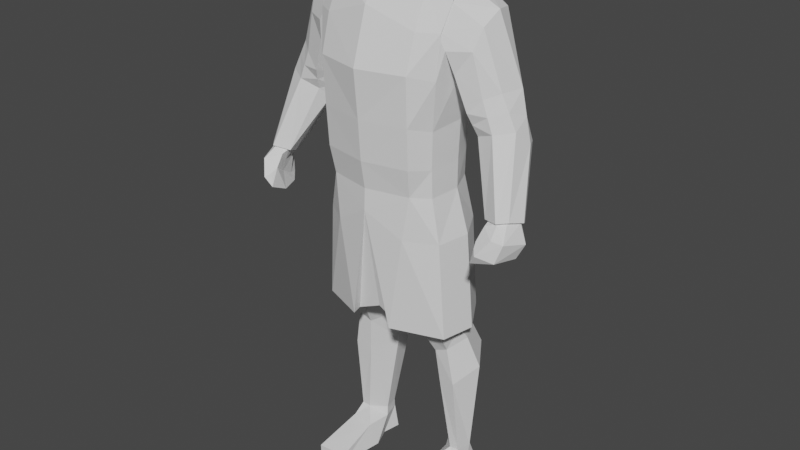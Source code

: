 # Source: 13th_knight_armor_v1.0.blend  (saved by Blender 2.80.75; exported with 4.5.12 LTS)
import bpy
from mathutils import Matrix  # noqa: F401  (used for matrix-valued properties, if any)

bpy.ops.wm.read_factory_settings(use_empty=True)
scene = bpy.context.scene
scene.name = 'Scene'

# ---- collections
col_collection = bpy.data.collections.new('Collection'); scene.collection.children.link(col_collection)

# ---- world
world_world = bpy.data.worlds.new('World'); scene.world = world_world
world_world.use_nodes = True; world_world.node_tree.nodes.clear()
_N = world_world.node_tree.nodes; _L = world_world.node_tree.links
n0 = _N.new('ShaderNodeOutputWorld'); n0.name = 'World Output'; n0.location = (300, 300)
n1 = _N.new('ShaderNodeBackground'); n1.name = 'Background'; n1.location = (10, 300)
n1.inputs[0].default_value = (0.05088, 0.05088, 0.05088, 1.0)
_L.new(n1.outputs[0], n0.inputs[0])
n0.is_active_output = True
world_world.color = (0.05088, 0.05088, 0.05088)
world_world.use_sun_shadow = False
world_world.sun_shadow_jitter_overblur = 0.0

# ---- meshes
me_cube = bpy.data.meshes.new('Cube')
me_cube.from_pydata([(0.4433, -0.2245, 3.246), (0.4289, 0.2635, 3.175), (0.3942, 0.257, 3.009), (0.4326, -0.2511, 2.97), (0.3191, -0.3025, 3.248), (0.4774, 0.1996, 3.444), (0.4767, 0.009468, 3.488), (0.2342, 0.2971, 3.305), (0.4606, -0.1356, 3.428), (0.3175, 0.0, 3.551), (0.3162, -0.1973, 3.47), (0.2684, 0.2318, 3.516), (0.1578, 0.3007, 3.006), (0.3154, -0.3724, 3.009), (0.3581, 0.175, 2.691), (0.3907, -0.2189, 2.652), (0.136, 0.2159, 2.691), (0.3124, -0.3582, 2.691), (0.4549, 0.008648, 2.852), (0.4202, 0.007779, 2.674), (0.4239, 0.1868, 2.931), (0.4583, -0.121, 2.911), (0.3515, 0.1631, 2.425), (0.3824, -0.2102, 2.406), (0.141, 0.2019, 2.425), (0.3081, -0.3423, 2.425), (0.4104, 0.004666, 2.417), (0.3357, 0.1783, 2.238), (0.3804, -0.2004, 2.219), (0.141, 0.23, 2.238), (0.2918, -0.3092, 2.238), (0.4096, 0.004666, 2.229), (0.3873, 0.2747, 1.286), (0.4765, -0.1851, 1.263), (0.1235, 0.3358, 1.286), (0.146, -0.3301, 1.286), (0.535, 0.03057, 1.276), (0.4343, -0.1977, 1.922), (0.4885, 0.01762, 1.934), (0.2508, -0.3277, 1.943), (0.1322, 0.2829, 1.943), (0.3759, 0.2265, 1.943), (0.4055, 0.246, 3.275), (0.4023, -0.2279, 3.264), (0.4524, 0.00965, 3.473), (0.4098, 0.2002, 3.446), (0.4526, -0.1438, 3.406), (0.4424, 0.1753, 3.153), (0.4659, -0.005434, 3.135), (0.4715, -0.2228, 3.151), (0.5916, 0.191, 3.339), (0.53, 0.2499, 3.142), (0.631, -0.08967, 3.287), (0.6445, 0.03842, 3.365), (0.6054, -0.1512, 3.156), (0.4615, 0.2468, 3.028), (0.4838, 0.009402, 2.994), (0.5073, -0.1825, 3.01), (0.6916, 0.1963, 2.883), (0.5505, 0.1976, 2.834), (0.7524, -0.06485, 2.928), (0.7886, 0.08651, 2.927), (0.6697, -0.1317, 2.888), (0.5342, 0.0975, 2.754), (0.5364, -0.028, 2.752), (0.5811, -0.1563, 2.794), (0.8386, 0.1377, 2.607), (0.6945, 0.1021, 2.565), (0.857, -0.06512, 2.722), (0.89, 0.03834, 2.63), (0.7431, -0.1326, 2.697), (0.6267, 0.03336, 2.534), (0.586, -0.02848, 2.579), (0.6207, -0.09573, 2.648), (0.9335, -0.07896, 2.196), (0.866, -0.08117, 2.188), (0.9201, -0.2033, 2.237), (0.9525, -0.1145, 2.215), (0.8807, -0.2487, 2.235), (0.8341, -0.1026, 2.199), (0.8172, -0.1564, 2.199), (0.8004, -0.2112, 2.221), (0.9457, -0.06045, 2.192), (0.8586, -0.06355, 2.182), (0.9372, -0.212, 2.242), (0.9735, -0.1123, 2.217), (0.8847, -0.2705, 2.242), (0.778, -0.2218, 2.221), (0.7985, -0.152, 2.194), (0.8177, -0.09282, 2.193), (0.959, -0.08328, 2.078), (0.8966, -0.07541, 2.109), (0.9577, -0.2914, 2.137), (0.9994, -0.1226, 2.093), (0.9031, -0.3375, 2.168), (0.8068, -0.2652, 2.202), (0.8261, -0.2179, 2.143), (0.8568, -0.1205, 2.142), (0.9271, -0.1089, 2.003), (0.8716, -0.09687, 2.011), (0.9258, -0.327, 2.023), (0.9556, -0.1512, 1.997), (0.8399, -0.4043, 2.076), (0.7957, -0.3283, 2.129), (0.8241, -0.2471, 2.072), (0.8504, -0.1515, 2.016), (0.8086, -0.3643, 2.101), (0.8, -0.2567, 1.951), (0.7953, -0.3814, 2.009), (0.838, -0.1374, 1.961), (0.6225, 0.1499, 2.7), (0.8393, 0.06243, 2.778), (0.7651, 0.167, 2.745), (0.5805, 0.06543, 2.644), (0.6009, -0.126, 2.721), (0.5612, -0.02824, 2.665), (0.8047, -0.06499, 2.825), (0.7064, -0.1322, 2.792), (0.1684, 0.2522, 1.358), (0.3397, 0.2071, 1.358), (0.1578, -0.2601, 1.292), (0.4229, 0.02666, 1.359), (0.194, 0.05496, 3.602), (0.1515, -0.1089, 3.577), (0.1179, 0.1645, 3.625), (0.1435, 0.05271, 3.705), (0.106, -0.09038, 3.69), (0.106, 0.1413, 3.72), (0.3329, 0.1917, 1.347), (0.3579, -0.1165, 1.316), (0.1711, 0.1873, 1.332), (0.2275, -0.1501, 1.304), (0.4213, 0.02363, 1.343), (0.1217, 0.01441, 1.314), (0.3173, 0.2205, 1.272), (0.3852, -0.08197, 1.169), (0.1837, 0.2054, 1.254), (0.252, -0.09698, 1.163), (0.4241, 0.04971, 1.229), (0.1485, 0.04147, 1.199), (0.3351, 0.263, 1.183), (0.3756, -0.01876, 1.062), (0.1955, 0.2498, 1.154), (0.2816, -0.01579, 1.019), (0.4437, 0.1136, 1.119), (0.1705, 0.1064, 1.073), (0.3766, 0.3685, 0.9437), (0.4205, -0.004178, 0.7945), (0.2127, 0.3533, 0.9126), (0.3038, 0.007077, 0.7761), (0.5041, 0.176, 0.8856), (0.1833, 0.1677, 0.8356), (0.3844, 0.2619, 0.2197), (0.4306, 0.05851, 0.2298), (0.2951, 0.2497, 0.2121), (0.3674, 0.05586, 0.2246), (0.4523, 0.1641, 0.2176), (0.2781, 0.152, 0.2056), (0.29, -0.3211, -0.0275), (0.5108, -0.3174, -0.0275), (0.4223, 0.3066, -0.0275), (0.5206, 0.009824, -0.0275), (0.2756, 0.2692, -0.0275), (0.2482, 0.006155, -0.0275), (0.4642, 0.15, -0.0275), (0.2997, 0.1389, -0.0275), (0.2694, 0.1389, 0.141), (0.4436, 0.1514, 0.1038), (0.2879, -0.03202, 0.1432), (0.3016, 0.2615, 0.1459), (0.4631, 0.008574, 0.1379), (0.3703, 0.2744, 0.1424), (0.29, -0.3211, 0.03762), (0.5119, -0.3174, 0.01976), (-0.4433, -0.2245, 3.246), (-0.4289, 0.2635, 3.175), (-0.3942, 0.257, 3.009), (-0.4326, -0.2511, 2.97), (-0.3191, -0.3025, 3.248), (-0.4774, 0.1996, 3.444), (-0.4767, 0.009468, 3.488), (-0.2342, 0.2971, 3.305), (-0.4606, -0.1356, 3.428), (-0.3175, 0.0, 3.551), (-0.3162, -0.1973, 3.47), (-0.2684, 0.2318, 3.516), (-0.1578, 0.3007, 3.006), (-0.3154, -0.3724, 3.009), (-0.3581, 0.175, 2.691), (-0.3907, -0.2189, 2.652), (-0.136, 0.2159, 2.691), (-0.3124, -0.3582, 2.691), (-0.4549, 0.008648, 2.852), (-0.4202, 0.007779, 2.674), (-0.4239, 0.1868, 2.931), (-0.4583, -0.121, 2.911), (-0.3515, 0.1631, 2.425), (-0.3824, -0.2102, 2.406), (-0.141, 0.2019, 2.425), (-0.3081, -0.3423, 2.425), (-0.4104, 0.004666, 2.417), (-0.3357, 0.1783, 2.238), (-0.3804, -0.2004, 2.219), (-0.141, 0.23, 2.238), (-0.2918, -0.3092, 2.238), (-0.4096, 0.004666, 2.229), (-0.3873, 0.2747, 1.286), (-0.4765, -0.1851, 1.263), (-0.1235, 0.3358, 1.286), (-0.146, -0.3301, 1.286), (-0.535, 0.03057, 1.276), (-0.4343, -0.1977, 1.922), (-0.4885, 0.01762, 1.934), (-0.2508, -0.3277, 1.943), (-0.1322, 0.2829, 1.943), (-0.3759, 0.2265, 1.943), (-0.4055, 0.246, 3.275), (-0.4023, -0.2279, 3.264), (-0.4524, 0.00965, 3.473), (-0.4098, 0.2002, 3.446), (-0.4526, -0.1438, 3.406), (-0.4424, 0.1753, 3.153), (-0.4659, -0.005434, 3.135), (-0.4715, -0.2228, 3.151), (-0.5916, 0.191, 3.339), (-0.53, 0.2499, 3.142), (-0.631, -0.08967, 3.287), (-0.6445, 0.03842, 3.365), (-0.6054, -0.1512, 3.156), (-0.4615, 0.2468, 3.028), (-0.4838, 0.009402, 2.994), (-0.5073, -0.1825, 3.01), (-0.6916, 0.1963, 2.883), (-0.5505, 0.1976, 2.834), (-0.7524, -0.06485, 2.928), (-0.7886, 0.08651, 2.927), (-0.6697, -0.1317, 2.888), (-0.5342, 0.0975, 2.754), (-0.5364, -0.028, 2.752), (-0.5811, -0.1563, 2.794), (-0.8386, 0.1377, 2.607), (-0.6945, 0.1021, 2.565), (-0.857, -0.06512, 2.722), (-0.89, 0.03834, 2.63), (-0.7431, -0.1326, 2.697), (-0.6267, 0.03336, 2.534), (-0.586, -0.02848, 2.579), (-0.6207, -0.09573, 2.648), (-0.9335, -0.07896, 2.196), (-0.866, -0.08117, 2.188), (-0.9201, -0.2033, 2.237), (-0.9525, -0.1145, 2.215), (-0.8807, -0.2487, 2.235), (-0.8341, -0.1026, 2.199), (-0.8172, -0.1564, 2.199), (-0.8004, -0.2112, 2.221), (-0.9457, -0.06045, 2.192), (-0.8586, -0.06355, 2.182), (-0.9372, -0.212, 2.242), (-0.9735, -0.1123, 2.217), (-0.8847, -0.2705, 2.242), (-0.778, -0.2218, 2.221), (-0.7985, -0.152, 2.194), (-0.8177, -0.09282, 2.193), (-0.959, -0.08328, 2.078), (-0.8966, -0.07541, 2.109), (-0.9577, -0.2914, 2.137), (-0.9994, -0.1226, 2.093), (-0.9031, -0.3375, 2.168), (-0.8068, -0.2652, 2.202), (-0.8261, -0.2179, 2.143), (-0.8568, -0.1205, 2.142), (-0.9271, -0.1089, 2.003), (-0.8716, -0.09687, 2.011), (-0.9258, -0.327, 2.023), (-0.9556, -0.1512, 1.997), (-0.8399, -0.4043, 2.076), (-0.7957, -0.3283, 2.129), (-0.8241, -0.2471, 2.072), (-0.8504, -0.1515, 2.016), (-0.8086, -0.3643, 2.101), (-0.8, -0.2567, 1.951), (-0.7953, -0.3814, 2.009), (-0.838, -0.1374, 1.961), (-0.6225, 0.1499, 2.7), (-0.8393, 0.06243, 2.778), (-0.7651, 0.167, 2.745), (-0.5805, 0.06543, 2.644), (-0.6009, -0.126, 2.721), (-0.5612, -0.02824, 2.665), (-0.8047, -0.06499, 2.825), (-0.7064, -0.1322, 2.792), (-0.1684, 0.2522, 1.358), (-0.3397, 0.2071, 1.358), (-0.1578, -0.2601, 1.292), (-0.4229, 0.02666, 1.359), (-0.194, 0.05496, 3.602), (-0.1515, -0.1089, 3.577), (-0.1179, 0.1645, 3.625), (-0.1435, 0.05271, 3.705), (-0.106, -0.09038, 3.69), (-0.106, 0.1413, 3.72), (0.0, 0.3094, 3.352), (0.0, -0.3455, 3.359), (0.0, -0.4538, 3.009), (0.0, 0.3231, 3.006), (0.0, 0.2345, 3.6), (0.0, -0.2319, 3.498), (0.0, -0.4239, 2.691), (0.0, 0.2383, 2.691), (0.0, -0.4046, 2.425), (0.0, 0.2232, 2.425), (0.0, -0.3729, 2.238), (0.0, 0.236, 2.238), (0.0, -0.3791, 2.094), (0.0, 0.3592, 1.286), (0.0, 0.3045, 1.943), (0.0, 0.2696, 1.358), (0.0, -0.2483, 1.359), (0.0, 0.2156, 3.644), (0.0, -0.1527, 3.575), (0.0, -0.1042, 3.689), (0.0, -0.0003592, 3.745), (0.0, 0.1629, 3.72), (-0.3329, 0.1917, 1.347), (-0.3579, -0.1165, 1.316), (-0.1711, 0.1873, 1.332), (-0.2275, -0.1501, 1.304), (-0.4213, 0.02363, 1.343), (-0.1217, 0.01441, 1.314), (-0.3173, 0.2205, 1.272), (-0.3852, -0.08197, 1.169), (-0.1837, 0.2054, 1.254), (-0.252, -0.09698, 1.163), (-0.4241, 0.04971, 1.229), (-0.1485, 0.04147, 1.199), (-0.3351, 0.263, 1.183), (-0.3756, -0.01876, 1.062), (-0.1955, 0.2498, 1.154), (-0.2816, -0.01579, 1.019), (-0.4437, 0.1136, 1.119), (-0.1705, 0.1064, 1.073), (-0.3766, 0.3685, 0.9437), (-0.4205, -0.004178, 0.7945), (-0.2127, 0.3533, 0.9126), (-0.3038, 0.007077, 0.7761), (-0.5041, 0.176, 0.8856), (-0.1833, 0.1677, 0.8356), (-0.3844, 0.2619, 0.2197), (-0.4306, 0.05851, 0.2298), (-0.2951, 0.2497, 0.2121), (-0.3674, 0.05586, 0.2246), (-0.4523, 0.1641, 0.2176), (-0.2781, 0.152, 0.2056), (-0.29, -0.3211, -0.0275), (-0.5108, -0.3174, -0.0275), (-0.4223, 0.3066, -0.0275), (-0.5206, 0.009824, -0.0275), (-0.2756, 0.2692, -0.0275), (-0.2482, 0.006155, -0.0275), (-0.4642, 0.15, -0.0275), (-0.2997, 0.1389, -0.0275), (-0.2694, 0.1389, 0.141), (-0.4436, 0.1514, 0.1038), (-0.2879, -0.03202, 0.1432), (-0.3016, 0.2615, 0.1459), (-0.4631, 0.008574, 0.1379), (-0.3703, 0.2744, 0.1424), (-0.29, -0.3211, 0.03762), (-0.5119, -0.3174, 0.01976)], [], [(13, 4, 0), (1, 12, 2), (9, 5, 6), (5, 7, 1), (303, 10, 4), (0, 10, 8), (12, 302, 305), (11, 302, 7), (124, 125, 127), (8, 9, 6), (304, 4, 13), (3, 17, 13), (12, 14, 2), (13, 308, 304), (12, 309, 16), (20, 2, 14), (21, 19, 15), (3, 21, 15), (18, 14, 19), (3, 13, 0), (19, 22, 26), (15, 25, 17), (15, 26, 23), (16, 311, 24), (17, 310, 308), (14, 24, 22), (24, 27, 22), (23, 31, 28), (23, 30, 25), (311, 29, 24), (22, 31, 26), (310, 30, 312), (37, 36, 33), (316, 34, 40), (38, 32, 36), (314, 39, 35), (40, 32, 41), (27, 40, 41), (31, 41, 38), (313, 40, 29), (31, 37, 28), (30, 314, 312), (46, 53, 52), (48, 57, 56), (43, 52, 54), (42, 47, 55), (21, 48, 18), (20, 48, 47), (2, 47, 42), (3, 43, 49), (54, 60, 62), (57, 65, 64), (55, 63, 59), (51, 55, 58), (49, 43, 54), (47, 56, 55), (45, 50, 53), (51, 50, 42), (115, 73, 72), (113, 67, 110), (112, 67, 66), (111, 66, 69), (52, 61, 60), (57, 54, 62), (56, 64, 63), (50, 58, 61), (51, 42, 55), (44, 45, 53), (57, 49, 54), (65, 57, 62), (21, 3, 49), (72, 87, 88), (67, 89, 83), (66, 83, 82), (69, 82, 85), (116, 70, 117), (111, 68, 116), (114, 70, 73), (113, 72, 71), (50, 51, 58), (53, 50, 61), (55, 59, 58), (50, 45, 42), (80, 97, 79), (68, 86, 70), (69, 84, 68), (70, 87, 73), (71, 88, 89), (56, 57, 64), (55, 56, 63), (74, 83, 75), (77, 84, 85), (74, 85, 82), (78, 84, 76), (81, 88, 87), (79, 88, 80), (75, 89, 79), (81, 86, 78), (99, 109, 98), (78, 92, 94), (77, 93, 92), (75, 97, 91), (81, 96, 80), (74, 93, 77), (74, 91, 90), (78, 94, 95), (102, 108, 106), (94, 106, 103), (97, 96, 104), (92, 102, 94), (93, 101, 100), (91, 105, 99), (96, 103, 104), (90, 101, 93), (103, 106, 108), (104, 107, 109), (107, 101, 109), (99, 105, 109), (109, 101, 98), (103, 108, 107), (90, 91, 99), (98, 90, 99), (100, 108, 102), (104, 103, 107), (105, 104, 109), (105, 97, 104), (81, 78, 95), (76, 77, 92), (92, 93, 100), (64, 113, 63), (65, 117, 114), (61, 116, 60), (60, 117, 62), (61, 112, 111), (58, 110, 112), (63, 110, 59), (64, 114, 115), (314, 35, 120), (33, 120, 35), (34, 317, 118), (32, 121, 36), (32, 118, 119), (318, 314, 120), (307, 320, 123), (127, 323, 319), (322, 127, 125), (126, 322, 125), (320, 126, 123), (122, 126, 125), (9, 122, 124), (11, 9, 124), (10, 123, 122), (9, 10, 122), (10, 307, 123), (1, 7, 12), (124, 127, 319), (9, 11, 5), (5, 11, 7), (303, 307, 10), (0, 4, 10), (12, 7, 302), (11, 306, 302), (124, 122, 125), (8, 10, 9), (304, 303, 4), (3, 15, 17), (12, 16, 14), (13, 17, 308), (12, 305, 309), (21, 18, 19), (18, 20, 14), (19, 14, 22), (15, 23, 25), (15, 19, 26), (16, 309, 311), (17, 25, 310), (14, 16, 24), (24, 29, 27), (23, 26, 31), (23, 28, 30), (311, 313, 29), (22, 27, 31), (310, 25, 30), (37, 38, 36), (37, 39, 30), (316, 315, 34), (38, 41, 32), (40, 34, 32), (27, 29, 40), (31, 27, 41), (313, 316, 40), (11, 124, 319), (31, 38, 37), (30, 39, 314), (46, 44, 53), (48, 49, 57), (43, 46, 52), (21, 49, 48), (20, 18, 48), (2, 20, 47), (54, 52, 60), (47, 48, 56), (115, 114, 73), (113, 71, 67), (112, 110, 67), (111, 112, 66), (52, 53, 61), (72, 73, 87), (67, 71, 89), (66, 67, 83), (69, 66, 82), (116, 68, 70), (111, 69, 68), (114, 117, 70), (113, 115, 72), (80, 96, 97), (68, 84, 86), (69, 85, 84), (70, 86, 87), (71, 72, 88), (74, 82, 83), (77, 76, 84), (74, 77, 85), (78, 86, 84), (81, 80, 88), (79, 89, 88), (75, 83, 89), (81, 87, 86), (78, 76, 92), (75, 79, 97), (81, 95, 96), (74, 90, 93), (74, 75, 91), (103, 95, 94), (94, 102, 106), (92, 100, 102), (91, 97, 105), (96, 95, 103), (90, 98, 101), (107, 100, 101), (100, 107, 108), (64, 115, 113), (65, 62, 117), (61, 111, 116), (60, 116, 117), (61, 58, 112), (58, 59, 110), (63, 113, 110), (64, 65, 114), (33, 36, 121), (118, 317, 318), (34, 315, 317), (32, 119, 121), (32, 34, 118), (322, 323, 127), (126, 321, 322), (320, 321, 126), (122, 123, 126), (306, 11, 319), (37, 33, 39), (28, 37, 30), (129, 138, 132), (133, 137, 131), (138, 141, 144), (139, 143, 137), (129, 137, 135), (130, 134, 136), (130, 139, 133), (128, 138, 134), (141, 150, 144), (143, 151, 149), (137, 141, 135), (134, 142, 136), (136, 145, 139), (134, 144, 140), (147, 156, 150), (149, 157, 155), (143, 147, 141), (142, 146, 148), (145, 148, 151), (144, 146, 140), (149, 153, 147), (148, 152, 154), (151, 154, 157), (150, 152, 146), (167, 161, 164), (161, 173, 159), (168, 158, 172), (168, 173, 170), (166, 163, 168), (173, 158, 159), (161, 158, 163), (169, 165, 166), (155, 170, 153), (157, 169, 166), (155, 166, 168), (167, 160, 171), (154, 171, 169), (156, 171, 152), (153, 167, 156), (171, 162, 169), (160, 165, 162), (165, 161, 163), (129, 135, 138), (133, 139, 137), (138, 135, 141), (139, 145, 143), (129, 131, 137), (130, 128, 134), (130, 136, 139), (128, 132, 138), (141, 147, 150), (143, 145, 151), (137, 143, 141), (134, 140, 142), (136, 142, 145), (134, 138, 144), (147, 153, 156), (149, 151, 157), (143, 149, 147), (142, 140, 146), (145, 142, 148), (144, 150, 146), (149, 155, 153), (148, 146, 152), (151, 148, 154), (150, 156, 152), (167, 170, 161), (161, 170, 173), (168, 163, 158), (168, 172, 173), (166, 165, 163), (173, 172, 158), (161, 159, 158), (169, 162, 165), (155, 168, 170), (157, 154, 169), (155, 157, 166), (167, 164, 160), (154, 152, 171), (156, 167, 171), (153, 170, 167), (171, 160, 162), (160, 164, 165), (165, 164, 161), (118, 130, 133, 318), (318, 133, 131, 120), (120, 131, 129, 33), (33, 129, 132, 121), (121, 132, 128, 119), (119, 128, 130, 118), (33, 35, 39), (187, 174, 178), (175, 176, 186), (183, 180, 179), (179, 175, 181), (303, 178, 184), (174, 182, 184), (186, 305, 302), (185, 181, 302), (298, 301, 299), (182, 180, 183), (304, 187, 178), (177, 187, 191), (186, 176, 188), (187, 304, 308), (186, 190, 309), (194, 188, 176), (195, 189, 193), (177, 189, 195), (192, 193, 188), (177, 174, 187), (193, 200, 196), (189, 191, 199), (189, 197, 200), (190, 198, 311), (191, 308, 310), (188, 196, 198), (198, 196, 201), (197, 202, 205), (197, 199, 204), (311, 198, 203), (196, 200, 205), (310, 312, 204), (211, 207, 210), (316, 214, 208), (212, 210, 206), (314, 209, 213), (214, 215, 206), (201, 215, 214), (205, 212, 215), (313, 203, 214), (205, 202, 211), (204, 312, 314), (220, 226, 227), (222, 230, 231), (217, 228, 226), (216, 229, 221), (195, 192, 222), (194, 221, 222), (176, 216, 221), (177, 223, 217), (228, 236, 234), (231, 238, 239), (229, 233, 237), (225, 232, 229), (223, 228, 217), (221, 229, 230), (219, 227, 224), (225, 216, 224), (289, 246, 247), (287, 284, 241), (286, 240, 241), (285, 243, 240), (226, 234, 235), (231, 236, 228), (230, 237, 238), (224, 235, 232), (225, 229, 216), (218, 227, 219), (231, 228, 223), (239, 236, 231), (195, 223, 177), (246, 262, 261), (241, 257, 263), (240, 256, 257), (243, 259, 256), (290, 291, 244), (285, 290, 242), (288, 247, 244), (287, 245, 246), (224, 232, 225), (227, 235, 224), (229, 232, 233), (224, 216, 219), (254, 253, 271), (242, 244, 260), (243, 242, 258), (244, 247, 261), (245, 263, 262), (230, 238, 231), (229, 237, 230), (248, 249, 257), (251, 259, 258), (248, 256, 259), (252, 250, 258), (255, 261, 262), (253, 254, 262), (249, 253, 263), (255, 252, 260), (273, 272, 283), (252, 268, 266), (251, 266, 267), (249, 265, 271), (255, 254, 270), (248, 251, 267), (248, 264, 265), (252, 269, 268), (276, 280, 282), (268, 277, 280), (271, 278, 270), (266, 268, 276), (267, 274, 275), (265, 273, 279), (270, 278, 277), (264, 267, 275), (277, 282, 280), (278, 283, 281), (281, 283, 275), (273, 283, 279), (283, 272, 275), (277, 281, 282), (264, 273, 265), (272, 273, 264), (274, 276, 282), (278, 281, 277), (279, 283, 278), (279, 278, 271), (255, 269, 252), (250, 266, 251), (266, 274, 267), (238, 237, 287), (239, 288, 291), (235, 234, 290), (234, 236, 291), (235, 285, 286), (232, 286, 284), (237, 233, 284), (238, 289, 288), (314, 294, 209), (207, 209, 294), (208, 292, 317), (206, 210, 295), (206, 293, 292), (318, 294, 314), (307, 297, 320), (301, 319, 323), (322, 299, 301), (300, 299, 322), (320, 297, 300), (296, 299, 300), (183, 298, 296), (185, 298, 183), (184, 296, 297), (183, 296, 184), (184, 297, 307), (175, 186, 181), (298, 319, 301), (183, 179, 185), (179, 181, 185), (303, 184, 307), (174, 184, 178), (186, 302, 181), (185, 302, 306), (298, 299, 296), (182, 183, 184), (304, 178, 303), (177, 191, 189), (186, 188, 190), (187, 308, 191), (186, 309, 305), (195, 193, 192), (192, 188, 194), (193, 196, 188), (189, 199, 197), (189, 200, 193), (190, 311, 309), (191, 310, 199), (188, 198, 190), (198, 201, 203), (197, 205, 200), (197, 204, 202), (311, 203, 313), (196, 205, 201), (310, 204, 199), (211, 210, 212), (211, 204, 213), (316, 208, 315), (212, 206, 215), (214, 206, 208), (201, 214, 203), (205, 215, 201), (313, 214, 316), (185, 319, 298), (205, 211, 212), (204, 314, 213), (220, 227, 218), (222, 231, 223), (217, 226, 220), (195, 222, 223), (194, 222, 192), (176, 221, 194), (228, 234, 226), (221, 230, 222), (289, 247, 288), (287, 241, 245), (286, 241, 284), (285, 240, 286), (226, 235, 227), (246, 261, 247), (241, 263, 245), (240, 257, 241), (243, 256, 240), (290, 244, 242), (285, 242, 243), (288, 244, 291), (287, 246, 289), (254, 271, 270), (242, 260, 258), (243, 258, 259), (244, 261, 260), (245, 262, 246), (248, 257, 256), (251, 258, 250), (248, 259, 251), (252, 258, 260), (255, 262, 254), (253, 262, 263), (249, 263, 257), (255, 260, 261), (252, 266, 250), (249, 271, 253), (255, 270, 269), (248, 267, 264), (248, 265, 249), (277, 268, 269), (268, 280, 276), (266, 276, 274), (265, 279, 271), (270, 277, 269), (264, 275, 272), (281, 275, 274), (274, 282, 281), (238, 287, 289), (239, 291, 236), (235, 290, 285), (234, 291, 290), (235, 286, 232), (232, 284, 233), (237, 284, 287), (238, 288, 239), (207, 295, 210), (292, 318, 317), (208, 317, 315), (206, 295, 293), (206, 292, 208), (322, 301, 323), (300, 322, 321), (320, 300, 321), (296, 300, 297), (306, 319, 185), (211, 213, 207), (202, 204, 211), (325, 328, 334), (329, 327, 333), (334, 340, 337), (335, 333, 339), (325, 331, 333), (326, 332, 330), (326, 329, 335), (324, 330, 334), (337, 340, 346), (339, 345, 347), (333, 331, 337), (330, 332, 338), (332, 335, 341), (330, 336, 340), (343, 346, 352), (345, 351, 353), (339, 337, 343), (338, 344, 342), (341, 347, 344), (340, 336, 342), (345, 343, 349), (344, 350, 348), (347, 353, 350), (346, 342, 348), (363, 360, 357), (357, 355, 369), (364, 368, 354), (364, 366, 369), (362, 364, 359), (369, 355, 354), (357, 359, 354), (365, 362, 361), (351, 349, 366), (353, 362, 365), (351, 364, 362), (363, 367, 356), (350, 365, 367), (352, 348, 367), (349, 352, 363), (367, 365, 358), (356, 358, 361), (361, 359, 357), (325, 334, 331), (329, 333, 335), (334, 337, 331), (335, 339, 341), (325, 333, 327), (326, 330, 324), (326, 335, 332), (324, 334, 328), (337, 346, 343), (339, 347, 341), (333, 337, 339), (330, 338, 336), (332, 341, 338), (330, 340, 334), (343, 352, 349), (345, 353, 347), (339, 343, 345), (338, 342, 336), (341, 344, 338), (340, 342, 346), (345, 349, 351), (344, 348, 342), (347, 350, 344), (346, 348, 352), (363, 357, 366), (357, 369, 366), (364, 354, 359), (364, 369, 368), (362, 359, 361), (369, 354, 368), (357, 354, 355), (365, 361, 358), (351, 366, 364), (353, 365, 350), (351, 362, 353), (363, 356, 360), (350, 367, 348), (352, 367, 363), (349, 363, 366), (367, 358, 356), (356, 361, 360), (361, 357, 360), (292, 318, 329, 326), (318, 294, 327, 329), (294, 207, 325, 327), (207, 295, 328, 325), (295, 293, 324, 328), (293, 292, 326, 324), (207, 213, 209)])
_uv = me_cube.uv_layers.new(name='UVMap')
_uv.uv.foreach_set('vector', [0.8125, 0.6875, 0.875, 0.6875, 0.875, 0.75, 0.625, 0.25, 0.5625, 0.3125, 0.5625, 0.25, 0.4375, 0.125, 0.375, 0.1875, 0.375, 0.125, 0.375, 0.1875, 0.4375, 0.25, 0.375, 0.25, 0.5, 0.0, 0.4375, 0.0625, 0.4375, 0.0, 0.375, 0.0, 0.4375, 0.0625, 0.375, 0.0625, 0.5625, 0.3125, 0.625, 0.375, 0.5625, 0.375, 0.4375, 0.1875, 0.5, 0.25, 0.4375, 0.25, 0.4844, 0.1406, 0.4688, 0.125, 0.4844, 0.1406, 0.375, 0.0625, 0.4375, 0.125, 0.375, 0.125, 0.8125, 0.625, 0.875, 0.6875, 0.8125, 0.6875, 0.8125, 0.75, 0.8125, 0.6875, 0.8125, 0.6875, 0.5625, 0.3125, 0.5625, 0.25, 0.5625, 0.25, 0.8125, 0.6875, 0.8125, 0.625, 0.8125, 0.625, 0.5625, 0.3125, 0.5625, 0.375, 0.5625, 0.3125, 0.5625, 0.25, 0.5625, 0.25, 0.8125, 0.75, 0.5625, 0.25, 0.8125, 0.75, 0.8125, 0.75, 0.5625, 0.25, 0.5625, 0.25, 0.8125, 0.75, 0.5625, 0.25, 0.8125, 0.75, 0.8125, 0.75, 0.8125, 0.75, 0.8125, 0.6875, 0.875, 0.75, 0.8125, 0.75, 0.8125, 0.75, 0.8125, 0.75, 0.8125, 0.75, 0.8125, 0.6875, 0.8125, 0.6875, 0.8125, 0.75, 0.8125, 0.75, 0.8125, 0.75, 0.5625, 0.3125, 0.5625, 0.375, 0.5625, 0.3125, 0.8125, 0.6875, 0.8125, 0.625, 0.8125, 0.625, 0.5625, 0.25, 0.5625, 0.3125, 0.5625, 0.25, 0.5625, 0.3125, 0.5625, 0.25, 0.5625, 0.25, 0.8125, 0.75, 0.8125, 0.75, 0.8125, 0.75, 0.8125, 0.75, 0.8125, 0.6875, 0.8125, 0.6875, 0.5625, 0.375, 0.5625, 0.3125, 0.5625, 0.3125, 0.8125, 0.75, 0.8125, 0.75, 0.8125, 0.75, 0.8125, 0.625, 0.8125, 0.6875, 0.8125, 0.625, 0.8125, 0.75, 0.8125, 0.75, 0.8125, 0.75, 0.5625, 0.375, 0.5625, 0.3125, 0.5625, 0.3125, 0.8125, 0.75, 0.8125, 0.75, 0.8125, 0.75, 0.8125, 0.625, 0.8125, 0.6875, 0.8125, 0.6875, 0.5625, 0.3125, 0.5625, 0.25, 0.5625, 0.25, 0.5625, 0.25, 0.5625, 0.3125, 0.5625, 0.25, 0.8125, 0.75, 0.8125, 0.75, 0.8125, 0.75, 0.5625, 0.375, 0.5625, 0.3125, 0.5625, 0.3125, 0.8125, 0.75, 0.8125, 0.75, 0.8125, 0.75, 0.8125, 0.6875, 0.8125, 0.625, 0.8125, 0.625, 0.0, 0.0, 0.0, 0.0, 0.0, 0.0, 0.5625, 0.25, 0.5625, 0.25, 0.5625, 0.25, 0.0, 0.0, 0.0, 0.0, 0.0, 0.0, 0.5625, 0.25, 0.5625, 0.25, 0.5625, 0.25, 0.5625, 0.25, 0.5625, 0.25, 0.5625, 0.25, 0.5625, 0.25, 0.5625, 0.25, 0.5625, 0.25, 0.5625, 0.25, 0.5625, 0.25, 0.5625, 0.25, 0.5625, 0.25, 0.5625, 0.25, 0.5625, 0.25, 0.0, 0.0, 0.0, 0.0, 0.0, 0.0, 0.5625, 0.25, 0.5625, 0.25, 0.5625, 0.25, 0.5625, 0.25, 0.5625, 0.25, 0.5625, 0.25, 0.5625, 0.25, 0.5625, 0.25, 0.0, 0.0, 0.5625, 0.25, 0.5625, 0.25, 0.5625, 0.25, 0.5625, 0.25, 0.5625, 0.25, 0.5625, 0.25, 0.0, 0.0, 0.0, 0.0, 0.0, 0.0, 0.0, 0.0, 0.0, 0.0, 0.0, 0.0, 0.5625, 0.25, 0.5625, 0.25, 0.5625, 0.25, 0.5625, 0.25, 0.5625, 0.25, 0.5625, 0.25, 0.0, 0.0, 0.0, 0.0, 0.0, 0.0, 0.0, 0.0, 0.0, 0.0, 0.0, 0.0, 0.0, 0.0, 0.0, 0.0, 0.0, 0.0, 0.5625, 0.25, 0.5625, 0.25, 0.5625, 0.25, 0.5625, 0.25, 0.5625, 0.25, 0.5625, 0.25, 0.0, 0.0, 0.0, 0.0, 0.0, 0.0, 0.5625, 0.25, 0.5625, 0.25, 0.5625, 0.25, 0.0, 0.0, 0.0, 0.0, 0.0, 0.0, 0.5625, 0.25, 0.5625, 0.25, 0.5625, 0.25, 0.5625, 0.25, 0.5625, 0.25, 0.5625, 0.25, 0.5625, 0.25, 0.5625, 0.25, 0.5625, 0.25, 0.5625, 0.25, 0.5625, 0.25, 0.5625, 0.25, 0.5625, 0.25, 0.5625, 0.25, 0.5625, 0.25, 0.0, 0.0, 0.0, 0.0, 0.0, 0.0, 0.0, 0.0, 0.0, 0.0, 0.0, 0.0, 0.0, 0.0, 0.0, 0.0, 0.0, 0.0, 0.0, 0.0, 0.0, 0.0, 0.0, 0.0, 0.5625, 0.25, 0.5625, 0.25, 0.5625, 0.25, 0.5625, 0.25, 0.5625, 0.25, 0.5625, 0.25, 0.0, 0.0, 0.0, 0.0, 0.0, 0.0, 0.0, 0.0, 0.0, 0.0, 0.0, 0.0, 0.5625, 0.25, 0.0, 0.0, 0.0, 0.0, 0.0, 0.0, 0.0, 0.0, 0.0, 0.0, 0.5625, 0.25, 0.5625, 0.25, 0.5625, 0.25, 0.0, 0.0, 0.0, 0.0, 0.0, 0.0, 0.0, 0.0, 0.0, 0.0, 0.0, 0.0, 0.5625, 0.25, 0.5625, 0.25, 0.5625, 0.25, 0.5625, 0.25, 0.5625, 0.25, 0.5625, 0.25, 0.5625, 0.25, 0.5625, 0.25, 0.5625, 0.25, 0.5625, 0.25, 0.5625, 0.25, 0.5625, 0.25, 0.5625, 0.25, 0.5625, 0.25, 0.5625, 0.25, 0.5625, 0.25, 0.5625, 0.25, 0.5625, 0.25, 0.5625, 0.25, 0.5625, 0.25, 0.5625, 0.25, 0.5625, 0.25, 0.5625, 0.25, 0.5625, 0.25, 0.5625, 0.25, 0.5625, 0.25, 0.5625, 0.25, 0.5625, 0.25, 0.5625, 0.25, 0.5625, 0.25, 0.5625, 0.25, 0.5625, 0.25, 0.5625, 0.25, 0.5625, 0.25, 0.5625, 0.25, 0.5625, 0.25, 0.5625, 0.25, 0.5625, 0.25, 0.5625, 0.25, 0.5625, 0.25, 0.5625, 0.25, 0.5625, 0.25, 0.5625, 0.25, 0.5625, 0.25, 0.5625, 0.25, 0.5625, 0.25, 0.5625, 0.25, 0.5625, 0.25, 0.5625, 0.25, 0.5625, 0.25, 0.5625, 0.25, 0.5625, 0.25, 0.5625, 0.25, 0.5625, 0.25, 0.5625, 0.25, 0.5625, 0.25, 0.5625, 0.25, 0.5625, 0.25, 0.5625, 0.25, 0.5625, 0.25, 0.5625, 0.25, 0.5625, 0.25, 0.5625, 0.25, 0.5625, 0.25, 0.5625, 0.25, 0.5625, 0.25, 0.5625, 0.25, 0.5625, 0.25, 0.5625, 0.25, 0.5625, 0.25, 0.5625, 0.25, 0.5625, 0.25, 0.5625, 0.25, 0.5625, 0.25, 0.5625, 0.25, 0.5625, 0.25, 0.5625, 0.25, 0.5625, 0.25, 0.5625, 0.25, 0.5625, 0.25, 0.5625, 0.25, 0.5625, 0.25, 0.5625, 0.25, 0.5625, 0.25, 0.5625, 0.25, 0.5625, 0.25, 0.5625, 0.25, 0.5625, 0.25, 0.5625, 0.25, 0.5625, 0.25, 0.5625, 0.25, 0.5625, 0.25, 0.5625, 0.25, 0.5625, 0.25, 0.5625, 0.25, 0.5625, 0.25, 0.5625, 0.25, 0.5625, 0.25, 0.5625, 0.25, 0.5625, 0.25, 0.5625, 0.25, 0.5625, 0.25, 0.5625, 0.25, 0.5625, 0.25, 0.5625, 0.25, 0.5625, 0.25, 0.5625, 0.25, 0.5625, 0.25, 0.5625, 0.25, 0.5625, 0.25, 0.5625, 0.25, 0.5625, 0.25, 0.5625, 0.25, 0.5625, 0.25, 0.5625, 0.25, 0.5625, 0.25, 0.5625, 0.25, 0.5625, 0.25, 0.5625, 0.25, 0.5625, 0.25, 0.5625, 0.25, 0.5625, 0.25, 0.5625, 0.25, 0.5625, 0.25, 0.5625, 0.25, 0.5625, 0.25, 0.5625, 0.25, 0.5625, 0.25, 0.5625, 0.25, 0.5625, 0.25, 0.5625, 0.25, 0.5625, 0.25, 0.5625, 0.25, 0.5625, 0.25, 0.5625, 0.25, 0.0, 0.0, 0.0, 0.0, 0.0, 0.0, 0.0, 0.0, 0.0, 0.0, 0.0, 0.0, 0.0, 0.0, 0.0, 0.0, 0.0, 0.0, 0.0, 0.0, 0.0, 0.0, 0.0, 0.0, 0.5625, 0.25, 0.5625, 0.25, 0.5625, 0.25, 0.5625, 0.25, 0.5625, 0.25, 0.5625, 0.25, 0.8125, 0.625, 0.8125, 0.6875, 0.8125, 0.6875, 0.8125, 0.75, 0.8125, 0.6875, 0.8125, 0.6875, 0.5625, 0.3125, 0.5625, 0.375, 0.5625, 0.3125, 0.8125, 0.75, 0.8125, 0.75, 0.8125, 0.75, 0.5625, 0.25, 0.5625, 0.3125, 0.5625, 0.25, 0.8125, 0.625, 0.8125, 0.625, 0.8125, 0.6875, 0.5, 0.0625, 0.5, 0.09375, 0.4844, 0.1094, 0.4844, 0.1406, 0.5, 0.1562, 0.5, 0.1562, 0.5, 0.125, 0.4844, 0.1406, 0.4688, 0.125, 0.4844, 0.1094, 0.5, 0.125, 0.4688, 0.125, 0.5, 0.09375, 0.4844, 0.1094, 0.4844, 0.1094, 0.4688, 0.125, 0.4844, 0.1094, 0.4688, 0.125, 0.4375, 0.125, 0.4688, 0.125, 0.4844, 0.1406, 0.4375, 0.1875, 0.4375, 0.125, 0.4844, 0.1406, 0.4375, 0.0625, 0.4844, 0.1094, 0.4688, 0.125, 0.4375, 0.125, 0.4375, 0.0625, 0.4688, 0.125, 0.4375, 0.0625, 0.5, 0.0625, 0.4844, 0.1094, 0.625, 0.25, 0.625, 0.3125, 0.5625, 0.3125, 0.4844, 0.1406, 0.4844, 0.1406, 0.5, 0.1562, 0.4375, 0.125, 0.4375, 0.1875, 0.375, 0.1875, 0.375, 0.1875, 0.4375, 0.1875, 0.4375, 0.25, 0.5, 0.0, 0.5, 0.0625, 0.4375, 0.0625, 0.375, 0.0, 0.4375, 0.0, 0.4375, 0.0625, 0.5625, 0.3125, 0.625, 0.3125, 0.625, 0.375, 0.4375, 0.1875, 0.5, 0.1875, 0.5, 0.25, 0.4844, 0.1406, 0.4688, 0.125, 0.4688, 0.125, 0.375, 0.0625, 0.4375, 0.0625, 0.4375, 0.125, 0.8125, 0.625, 0.875, 0.625, 0.875, 0.6875, 0.8125, 0.75, 0.8125, 0.75, 0.8125, 0.6875, 0.5625, 0.3125, 0.5625, 0.3125, 0.5625, 0.25, 0.8125, 0.6875, 0.8125, 0.6875, 0.8125, 0.625, 0.5625, 0.3125, 0.5625, 0.375, 0.5625, 0.375, 0.5625, 0.25, 0.5625, 0.25, 0.8125, 0.75, 0.5625, 0.25, 0.5625, 0.25, 0.8125, 0.75, 0.8125, 0.75, 0.8125, 0.75, 0.8125, 0.75, 0.8125, 0.75, 0.8125, 0.75, 0.8125, 0.6875, 0.8125, 0.75, 0.8125, 0.75, 0.8125, 0.75, 0.5625, 0.3125, 0.5625, 0.375, 0.5625, 0.375, 0.8125, 0.6875, 0.8125, 0.6875, 0.8125, 0.625, 0.5625, 0.25, 0.5625, 0.3125, 0.5625, 0.3125, 0.5625, 0.3125, 0.5625, 0.3125, 0.5625, 0.25, 0.8125, 0.75, 0.8125, 0.75, 0.8125, 0.75, 0.8125, 0.75, 0.8125, 0.75, 0.8125, 0.6875, 0.5625, 0.375, 0.5625, 0.375, 0.5625, 0.3125, 0.8125, 0.75, 0.8125, 0.75, 0.8125, 0.75, 0.8125, 0.625, 0.8125, 0.6875, 0.8125, 0.6875, 0.8125, 0.75, 0.8125, 0.75, 0.8125, 0.75, 0.8125, 0.75, 0.8125, 0.6875, 0.8125, 0.6875, 0.5625, 0.375, 0.5625, 0.375, 0.5625, 0.3125, 0.8125, 0.75, 0.8125, 0.75, 0.8125, 0.75, 0.5625, 0.3125, 0.5625, 0.3125, 0.5625, 0.25, 0.5625, 0.25, 0.5625, 0.3125, 0.5625, 0.3125, 0.8125, 0.75, 0.8125, 0.75, 0.8125, 0.75, 0.5625, 0.375, 0.5625, 0.375, 0.5625, 0.3125, 0.4375, 0.1875, 0.4844, 0.1406, 0.5, 0.1562, 0.8125, 0.75, 0.8125, 0.75, 0.8125, 0.75, 0.8125, 0.6875, 0.8125, 0.6875, 0.8125, 0.625, 0.0, 0.0, 0.0, 0.0, 0.0, 0.0, 0.5625, 0.25, 0.5625, 0.25, 0.5625, 0.25, 0.0, 0.0, 0.0, 0.0, 0.0, 0.0, 0.5625, 0.25, 0.5625, 0.25, 0.5625, 0.25, 0.5625, 0.25, 0.5625, 0.25, 0.5625, 0.25, 0.5625, 0.25, 0.5625, 0.25, 0.5625, 0.25, 0.0, 0.0, 0.0, 0.0, 0.0, 0.0, 0.5625, 0.25, 0.5625, 0.25, 0.5625, 0.25, 0.5625, 0.25, 0.5625, 0.25, 0.5625, 0.25, 0.5625, 0.25, 0.5625, 0.25, 0.5625, 0.25, 0.0, 0.0, 0.0, 0.0, 0.0, 0.0, 0.0, 0.0, 0.0, 0.0, 0.0, 0.0, 0.0, 0.0, 0.0, 0.0, 0.0, 0.0, 0.5625, 0.25, 0.5625, 0.25, 0.5625, 0.25, 0.5625, 0.25, 0.5625, 0.25, 0.5625, 0.25, 0.0, 0.0, 0.0, 0.0, 0.0, 0.0, 0.0, 0.0, 0.0, 0.0, 0.0, 0.0, 0.0, 0.0, 0.0, 0.0, 0.0, 0.0, 0.0, 0.0, 0.0, 0.0, 0.0, 0.0, 0.5625, 0.25, 0.5625, 0.25, 0.5625, 0.25, 0.5625, 0.25, 0.5625, 0.25, 0.5625, 0.25, 0.5625, 0.25, 0.5625, 0.25, 0.5625, 0.25, 0.0, 0.0, 0.0, 0.0, 0.0, 0.0, 0.0, 0.0, 0.0, 0.0, 0.0, 0.0, 0.5625, 0.25, 0.5625, 0.25, 0.5625, 0.25, 0.5625, 0.25, 0.5625, 0.25, 0.5625, 0.25, 0.5625, 0.25, 0.5625, 0.25, 0.5625, 0.25, 0.5625, 0.25, 0.5625, 0.25, 0.5625, 0.25, 0.5625, 0.25, 0.5625, 0.25, 0.5625, 0.25, 0.5625, 0.25, 0.5625, 0.25, 0.5625, 0.25, 0.5625, 0.25, 0.5625, 0.25, 0.5625, 0.25, 0.5625, 0.25, 0.5625, 0.25, 0.5625, 0.25, 0.5625, 0.25, 0.5625, 0.25, 0.5625, 0.25, 0.5625, 0.25, 0.5625, 0.25, 0.5625, 0.25, 0.5625, 0.25, 0.5625, 0.25, 0.5625, 0.25, 0.5625, 0.25, 0.5625, 0.25, 0.5625, 0.25, 0.5625, 0.25, 0.5625, 0.25, 0.5625, 0.25, 0.5625, 0.25, 0.5625, 0.25, 0.5625, 0.25, 0.5625, 0.25, 0.5625, 0.25, 0.5625, 0.25, 0.5625, 0.25, 0.5625, 0.25, 0.5625, 0.25, 0.5625, 0.25, 0.5625, 0.25, 0.5625, 0.25, 0.5625, 0.25, 0.5625, 0.25, 0.5625, 0.25, 0.5625, 0.25, 0.5625, 0.25, 0.5625, 0.25, 0.5625, 0.25, 0.5625, 0.25, 0.5625, 0.25, 0.5625, 0.25, 0.5625, 0.25, 0.5625, 0.25, 0.5625, 0.25, 0.5625, 0.25, 0.5625, 0.25, 0.5625, 0.25, 0.5625, 0.25, 0.5625, 0.25, 0.5625, 0.25, 0.5625, 0.25, 0.5625, 0.25, 0.5625, 0.25, 0.5625, 0.25, 0.5625, 0.25, 0.0, 0.0, 0.0, 0.0, 0.0, 0.0, 0.0, 0.0, 0.0, 0.0, 0.0, 0.0, 0.0, 0.0, 0.0, 0.0, 0.0, 0.0, 0.0, 0.0, 0.0, 0.0, 0.0, 0.0, 0.5625, 0.25, 0.5625, 0.25, 0.5625, 0.25, 0.5625, 0.25, 0.5625, 0.25, 0.5625, 0.25, 0.8125, 0.75, 0.8125, 0.75, 0.8125, 0.75, 0.5625, 0.3125, 0.5625, 0.375, 0.8125, 0.625, 0.5625, 0.3125, 0.5625, 0.375, 0.5625, 0.375, 0.8125, 0.75, 0.8125, 0.75, 0.8125, 0.75, 0.5625, 0.25, 0.5625, 0.3125, 0.5625, 0.3125, 0.5, 0.125, 0.5, 0.1562, 0.4844, 0.1406, 0.4844, 0.1094, 0.5, 0.09375, 0.5, 0.125, 0.5, 0.09375, 0.5, 0.09375, 0.4844, 0.1094, 0.4688, 0.125, 0.4844, 0.1094, 0.4844, 0.1094, 0.5, 0.1875, 0.4375, 0.1875, 0.5, 0.1562, 0.8125, 0.75, 0.8125, 0.75, 0.8125, 0.6875, 0.8125, 0.75, 0.8125, 0.75, 0.8125, 0.6875, 0.0, 0.0, 0.0, 0.0, 0.0, 0.0, 0.0, 0.0, 0.0, 0.0, 0.0, 0.0, 0.0, 0.0, 0.0, 0.0, 0.0, 0.0, 0.0, 0.0, 0.0, 0.0, 0.0, 0.0, 0.0, 0.0, 0.0, 0.0, 0.0, 0.0, 0.0, 0.0, 0.0, 0.0, 0.0, 0.0, 0.0, 0.0, 0.0, 0.0, 0.0, 0.0, 0.0, 0.0, 0.0, 0.0, 0.0, 0.0, 0.0, 0.0, 0.0, 0.0, 0.0, 0.0, 0.0, 0.0, 0.0, 0.0, 0.0, 0.0, 0.0, 0.0, 0.0, 0.0, 0.0, 0.0, 0.0, 0.0, 0.0, 0.0, 0.0, 0.0, 0.0, 0.0, 0.0, 0.0, 0.0, 0.0, 0.0, 0.0, 0.0, 0.0, 0.0, 0.0, 0.0, 0.0, 0.0, 0.0, 0.0, 0.0, 0.0, 0.0, 0.0, 0.0, 0.0, 0.0, 0.0, 0.0, 0.0, 0.0, 0.0, 0.0, 0.0, 0.0, 0.0, 0.0, 0.0, 0.0, 0.0, 0.0, 0.0, 0.0, 0.0, 0.0, 0.0, 0.0, 0.0, 0.0, 0.0, 0.0, 0.0, 0.0, 0.0, 0.0, 0.0, 0.0, 0.0, 0.0, 0.0, 0.0, 0.0, 0.0, 0.0, 0.0, 0.0, 0.0, 0.0, 0.0, 0.0, 0.0, 0.0, 0.0, 0.0, 0.0, 0.0, 0.0, 0.0, 0.0, 0.0, 0.0, 0.0, 0.0, 0.0, 0.0, 0.0, 0.0, 0.0, 0.0, 0.0, 0.0, 0.0, 0.0, 0.0, 0.0, 0.0, 0.0, 0.0, 0.0, 0.0, 0.0, 0.0, 0.0, 0.0, 0.0, 0.0, 0.0, 0.0, 0.0, 0.0, 0.0, 0.0, 0.0, 0.0, 0.0, 0.0, 0.0, 0.0, 0.0, 0.0, 0.0, 0.0, 0.0, 0.0, 0.0, 0.0, 0.0, 0.0, 0.0, 0.0, 0.0, 0.0, 0.0, 0.0, 0.0, 0.0, 0.0, 0.0, 0.0, 0.0, 0.0, 0.0, 0.0, 0.0, 0.0, 0.0, 0.0, 0.0, 0.0, 0.0, 0.0, 0.0, 0.0, 0.0, 0.0, 0.0, 0.0, 0.0, 0.0, 0.0, 0.0, 0.0, 0.0, 0.0, 0.0, 0.0, 0.0, 0.0, 0.0, 0.0, 0.0, 0.0, 0.0, 0.0, 0.0, 0.0, 0.0, 0.0, 0.0, 0.0, 0.0, 0.0, 0.0, 0.0, 0.0, 0.0, 0.0, 0.0, 0.0, 0.0, 0.0, 0.0, 0.0, 0.0, 0.0, 0.0, 0.0, 0.0, 0.0, 0.0, 0.0, 0.0, 0.0, 0.0, 0.0, 0.0, 0.0, 0.0, 0.0, 0.0, 0.0, 0.0, 0.0, 0.0, 0.0, 0.0, 0.0, 0.0, 0.0, 0.0, 0.0, 0.0, 0.0, 0.0, 0.0, 0.0, 0.0, 0.0, 0.0, 0.0, 0.0, 0.0, 0.0, 0.0, 0.0, 0.0, 0.0, 0.0, 0.0, 0.0, 0.0, 0.0, 0.0, 0.0, 0.0, 0.0, 0.0, 0.0, 0.0, 0.0, 0.0, 0.0, 0.0, 0.0, 0.0, 0.0, 0.0, 0.0, 0.0, 0.0, 0.0, 0.0, 0.0, 0.0, 0.0, 0.0, 0.0, 0.0, 0.0, 0.0, 0.0, 0.0, 0.0, 0.0, 0.0, 0.0, 0.0, 0.0, 0.0, 0.0, 0.0, 0.0, 0.0, 0.0, 0.0, 0.0, 0.0, 0.0, 0.0, 0.0, 0.0, 0.0, 0.0, 0.0, 0.0, 0.0, 0.0, 0.0, 0.0, 0.0, 0.0, 0.0, 0.0, 0.0, 0.0, 0.0, 0.0, 0.0, 0.0, 0.0, 0.0, 0.0, 0.0, 0.0, 0.0, 0.0, 0.0, 0.0, 0.0, 0.0, 0.0, 0.0, 0.0, 0.0, 0.0, 0.0, 0.0, 0.0, 0.0, 0.0, 0.0, 0.0, 0.0, 0.0, 0.0, 0.0, 0.0, 0.0, 0.0, 0.0, 0.0, 0.0, 0.0, 0.0, 0.0, 0.0, 0.0, 0.0, 0.0, 0.0, 0.0, 0.0, 0.0, 0.0, 0.0, 0.0, 0.0, 0.0, 0.0, 0.0, 0.0, 0.0, 0.0, 0.0, 0.0, 0.0, 0.0, 0.0, 0.0, 0.0, 0.0, 0.0, 0.0, 0.0, 0.0, 0.0, 0.0, 0.0, 0.0, 0.0, 0.0, 0.0, 0.0, 0.0, 0.0, 0.0, 0.0, 0.0, 0.0, 0.0, 0.0, 0.0, 0.0, 0.0, 0.0, 0.0, 0.0, 0.0, 0.0, 0.0, 0.0, 0.0, 0.0, 0.0, 0.0, 0.0, 0.0, 0.0, 0.0, 0.0, 0.0, 0.0, 0.0, 0.0, 0.0, 0.0, 0.0, 0.0, 0.0, 0.0, 0.0, 0.0, 0.0, 0.0, 0.0, 0.0, 0.0, 0.0, 0.0, 0.0, 0.0, 0.0, 0.0, 0.0, 0.0, 0.0, 0.0, 0.0, 0.0, 0.8125, 0.625, 0.5625, 0.3125, 0.0, 0.0, 0.0, 0.0, 0.8125, 0.6875, 0.8125, 0.625, 0.0, 0.0, 0.0, 0.0, 0.8125, 0.75, 0.8125, 0.6875, 0.0, 0.0, 0.0, 0.0, 0.8125, 0.75, 0.8125, 0.75, 0.0, 0.0, 0.0, 0.0, 0.8125, 0.75, 0.8125, 0.75, 0.0, 0.0, 0.0, 0.0, 0.5625, 0.3125, 0.5625, 0.25, 0.8125, 0.75, 0.8125, 0.6875, 0.8125, 0.6875, 0.8125, 0.6875, 0.875, 0.75, 0.875, 0.6875, 0.625, 0.25, 0.5625, 0.25, 0.5625, 0.3125, 0.4375, 0.125, 0.375, 0.125, 0.375, 0.1875, 0.375, 0.1875, 0.375, 0.25, 0.4375, 0.25, 0.5, 0.0, 0.4375, 0.0, 0.4375, 0.0625, 0.375, 0.0, 0.375, 0.0625, 0.4375, 0.0625, 0.5625, 0.3125, 0.5625, 0.375, 0.625, 0.375, 0.4375, 0.1875, 0.4375, 0.25, 0.5, 0.25, 0.4844, 0.1406, 0.4844, 0.1406, 0.4688, 0.125, 0.375, 0.0625, 0.375, 0.125, 0.4375, 0.125, 0.8125, 0.625, 0.8125, 0.6875, 0.875, 0.6875, 0.8125, 0.75, 0.8125, 0.6875, 0.8125, 0.6875, 0.5625, 0.3125, 0.5625, 0.25, 0.5625, 0.25, 0.8125, 0.6875, 0.8125, 0.625, 0.8125, 0.625, 0.5625, 0.3125, 0.5625, 0.3125, 0.5625, 0.375, 0.5625, 0.25, 0.8125, 0.75, 0.5625, 0.25, 0.5625, 0.25, 0.8125, 0.75, 0.8125, 0.75, 0.5625, 0.25, 0.8125, 0.75, 0.5625, 0.25, 0.5625, 0.25, 0.8125, 0.75, 0.8125, 0.75, 0.8125, 0.75, 0.875, 0.75, 0.8125, 0.6875, 0.8125, 0.75, 0.8125, 0.75, 0.8125, 0.75, 0.8125, 0.75, 0.8125, 0.6875, 0.8125, 0.6875, 0.8125, 0.75, 0.8125, 0.75, 0.8125, 0.75, 0.5625, 0.3125, 0.5625, 0.3125, 0.5625, 0.375, 0.8125, 0.6875, 0.8125, 0.625, 0.8125, 0.625, 0.5625, 0.25, 0.5625, 0.25, 0.5625, 0.3125, 0.5625, 0.3125, 0.5625, 0.25, 0.5625, 0.25, 0.8125, 0.75, 0.8125, 0.75, 0.8125, 0.75, 0.8125, 0.75, 0.8125, 0.6875, 0.8125, 0.6875, 0.5625, 0.375, 0.5625, 0.3125, 0.5625, 0.3125, 0.8125, 0.75, 0.8125, 0.75, 0.8125, 0.75, 0.8125, 0.625, 0.8125, 0.625, 0.8125, 0.6875, 0.8125, 0.75, 0.8125, 0.75, 0.8125, 0.75, 0.5625, 0.375, 0.5625, 0.3125, 0.5625, 0.3125, 0.8125, 0.75, 0.8125, 0.75, 0.8125, 0.75, 0.8125, 0.625, 0.8125, 0.6875, 0.8125, 0.6875, 0.5625, 0.3125, 0.5625, 0.25, 0.5625, 0.25, 0.5625, 0.25, 0.5625, 0.25, 0.5625, 0.3125, 0.8125, 0.75, 0.8125, 0.75, 0.8125, 0.75, 0.5625, 0.375, 0.5625, 0.3125, 0.5625, 0.3125, 0.8125, 0.75, 0.8125, 0.75, 0.8125, 0.75, 0.8125, 0.6875, 0.8125, 0.625, 0.8125, 0.625, 0.0, 0.0, 0.0, 0.0, 0.0, 0.0, 0.5625, 0.25, 0.5625, 0.25, 0.5625, 0.25, 0.0, 0.0, 0.0, 0.0, 0.0, 0.0, 0.5625, 0.25, 0.5625, 0.25, 0.5625, 0.25, 0.5625, 0.25, 0.5625, 0.25, 0.5625, 0.25, 0.5625, 0.25, 0.5625, 0.25, 0.5625, 0.25, 0.5625, 0.25, 0.5625, 0.25, 0.5625, 0.25, 0.5625, 0.25, 0.5625, 0.25, 0.5625, 0.25, 0.0, 0.0, 0.0, 0.0, 0.0, 0.0, 0.5625, 0.25, 0.5625, 0.25, 0.5625, 0.25, 0.5625, 0.25, 0.5625, 0.25, 0.5625, 0.25, 0.5625, 0.25, 0.0, 0.0, 0.5625, 0.25, 0.5625, 0.25, 0.5625, 0.25, 0.5625, 0.25, 0.5625, 0.25, 0.5625, 0.25, 0.5625, 0.25, 0.0, 0.0, 0.0, 0.0, 0.0, 0.0, 0.0, 0.0, 0.0, 0.0, 0.0, 0.0, 0.5625, 0.25, 0.5625, 0.25, 0.5625, 0.25, 0.5625, 0.25, 0.5625, 0.25, 0.5625, 0.25, 0.0, 0.0, 0.0, 0.0, 0.0, 0.0, 0.0, 0.0, 0.0, 0.0, 0.0, 0.0, 0.0, 0.0, 0.0, 0.0, 0.0, 0.0, 0.5625, 0.25, 0.5625, 0.25, 0.5625, 0.25, 0.5625, 0.25, 0.5625, 0.25, 0.5625, 0.25, 0.0, 0.0, 0.0, 0.0, 0.0, 0.0, 0.5625, 0.25, 0.5625, 0.25, 0.5625, 0.25, 0.0, 0.0, 0.0, 0.0, 0.0, 0.0, 0.5625, 0.25, 0.5625, 0.25, 0.5625, 0.25, 0.5625, 0.25, 0.5625, 0.25, 0.5625, 0.25, 0.5625, 0.25, 0.5625, 0.25, 0.5625, 0.25, 0.5625, 0.25, 0.5625, 0.25, 0.5625, 0.25, 0.5625, 0.25, 0.5625, 0.25, 0.5625, 0.25, 0.0, 0.0, 0.0, 0.0, 0.0, 0.0, 0.0, 0.0, 0.0, 0.0, 0.0, 0.0, 0.0, 0.0, 0.0, 0.0, 0.0, 0.0, 0.0, 0.0, 0.0, 0.0, 0.0, 0.0, 0.5625, 0.25, 0.5625, 0.25, 0.5625, 0.25, 0.5625, 0.25, 0.5625, 0.25, 0.5625, 0.25, 0.0, 0.0, 0.0, 0.0, 0.0, 0.0, 0.0, 0.0, 0.0, 0.0, 0.0, 0.0, 0.5625, 0.25, 0.0, 0.0, 0.0, 0.0, 0.0, 0.0, 0.0, 0.0, 0.0, 0.0, 0.5625, 0.25, 0.5625, 0.25, 0.5625, 0.25, 0.0, 0.0, 0.0, 0.0, 0.0, 0.0, 0.0, 0.0, 0.0, 0.0, 0.0, 0.0, 0.5625, 0.25, 0.5625, 0.25, 0.5625, 0.25, 0.5625, 0.25, 0.5625, 0.25, 0.5625, 0.25, 0.5625, 0.25, 0.5625, 0.25, 0.5625, 0.25, 0.5625, 0.25, 0.5625, 0.25, 0.5625, 0.25, 0.5625, 0.25, 0.5625, 0.25, 0.5625, 0.25, 0.5625, 0.25, 0.5625, 0.25, 0.5625, 0.25, 0.5625, 0.25, 0.5625, 0.25, 0.5625, 0.25, 0.5625, 0.25, 0.5625, 0.25, 0.5625, 0.25, 0.5625, 0.25, 0.5625, 0.25, 0.5625, 0.25, 0.5625, 0.25, 0.5625, 0.25, 0.5625, 0.25, 0.5625, 0.25, 0.5625, 0.25, 0.5625, 0.25, 0.5625, 0.25, 0.5625, 0.25, 0.5625, 0.25, 0.5625, 0.25, 0.5625, 0.25, 0.5625, 0.25, 0.5625, 0.25, 0.5625, 0.25, 0.5625, 0.25, 0.5625, 0.25, 0.5625, 0.25, 0.5625, 0.25, 0.5625, 0.25, 0.5625, 0.25, 0.5625, 0.25, 0.5625, 0.25, 0.5625, 0.25, 0.5625, 0.25, 0.5625, 0.25, 0.5625, 0.25, 0.5625, 0.25, 0.5625, 0.25, 0.5625, 0.25, 0.5625, 0.25, 0.5625, 0.25, 0.5625, 0.25, 0.5625, 0.25, 0.5625, 0.25, 0.5625, 0.25, 0.5625, 0.25, 0.5625, 0.25, 0.5625, 0.25, 0.5625, 0.25, 0.5625, 0.25, 0.5625, 0.25, 0.5625, 0.25, 0.5625, 0.25, 0.5625, 0.25, 0.5625, 0.25, 0.5625, 0.25, 0.5625, 0.25, 0.5625, 0.25, 0.5625, 0.25, 0.5625, 0.25, 0.5625, 0.25, 0.5625, 0.25, 0.5625, 0.25, 0.5625, 0.25, 0.5625, 0.25, 0.5625, 0.25, 0.5625, 0.25, 0.5625, 0.25, 0.5625, 0.25, 0.5625, 0.25, 0.5625, 0.25, 0.5625, 0.25, 0.5625, 0.25, 0.5625, 0.25, 0.5625, 0.25, 0.5625, 0.25, 0.5625, 0.25, 0.5625, 0.25, 0.5625, 0.25, 0.5625, 0.25, 0.5625, 0.25, 0.5625, 0.25, 0.5625, 0.25, 0.5625, 0.25, 0.5625, 0.25, 0.5625, 0.25, 0.5625, 0.25, 0.5625, 0.25, 0.5625, 0.25, 0.5625, 0.25, 0.5625, 0.25, 0.5625, 0.25, 0.5625, 0.25, 0.5625, 0.25, 0.5625, 0.25, 0.5625, 0.25, 0.5625, 0.25, 0.5625, 0.25, 0.5625, 0.25, 0.5625, 0.25, 0.5625, 0.25, 0.5625, 0.25, 0.5625, 0.25, 0.5625, 0.25, 0.5625, 0.25, 0.5625, 0.25, 0.5625, 0.25, 0.5625, 0.25, 0.5625, 0.25, 0.5625, 0.25, 0.5625, 0.25, 0.5625, 0.25, 0.5625, 0.25, 0.5625, 0.25, 0.5625, 0.25, 0.5625, 0.25, 0.5625, 0.25, 0.5625, 0.25, 0.0, 0.0, 0.0, 0.0, 0.0, 0.0, 0.0, 0.0, 0.0, 0.0, 0.0, 0.0, 0.0, 0.0, 0.0, 0.0, 0.0, 0.0, 0.0, 0.0, 0.0, 0.0, 0.0, 0.0, 0.5625, 0.25, 0.5625, 0.25, 0.5625, 0.25, 0.5625, 0.25, 0.5625, 0.25, 0.5625, 0.25, 0.8125, 0.625, 0.8125, 0.6875, 0.8125, 0.6875, 0.8125, 0.75, 0.8125, 0.6875, 0.8125, 0.6875, 0.5625, 0.3125, 0.5625, 0.3125, 0.5625, 0.375, 0.8125, 0.75, 0.8125, 0.75, 0.8125, 0.75, 0.5625, 0.25, 0.5625, 0.25, 0.5625, 0.3125, 0.8125, 0.625, 0.8125, 0.6875, 0.8125, 0.625, 0.5, 0.0625, 0.4844, 0.1094, 0.5, 0.09375, 0.4844, 0.1406, 0.5, 0.1562, 0.5, 0.1562, 0.5, 0.125, 0.4688, 0.125, 0.4844, 0.1406, 0.4844, 0.1094, 0.4688, 0.125, 0.5, 0.125, 0.5, 0.09375, 0.4844, 0.1094, 0.4844, 0.1094, 0.4688, 0.125, 0.4688, 0.125, 0.4844, 0.1094, 0.4375, 0.125, 0.4844, 0.1406, 0.4688, 0.125, 0.4375, 0.1875, 0.4844, 0.1406, 0.4375, 0.125, 0.4375, 0.0625, 0.4688, 0.125, 0.4844, 0.1094, 0.4375, 0.125, 0.4688, 0.125, 0.4375, 0.0625, 0.4375, 0.0625, 0.4844, 0.1094, 0.5, 0.0625, 0.625, 0.25, 0.5625, 0.3125, 0.625, 0.3125, 0.4844, 0.1406, 0.5, 0.1562, 0.4844, 0.1406, 0.4375, 0.125, 0.375, 0.1875, 0.4375, 0.1875, 0.375, 0.1875, 0.4375, 0.25, 0.4375, 0.1875, 0.5, 0.0, 0.4375, 0.0625, 0.5, 0.0625, 0.375, 0.0, 0.4375, 0.0625, 0.4375, 0.0, 0.5625, 0.3125, 0.625, 0.375, 0.625, 0.3125, 0.4375, 0.1875, 0.5, 0.25, 0.5, 0.1875, 0.4844, 0.1406, 0.4688, 0.125, 0.4688, 0.125, 0.375, 0.0625, 0.4375, 0.125, 0.4375, 0.0625, 0.8125, 0.625, 0.875, 0.6875, 0.875, 0.625, 0.8125, 0.75, 0.8125, 0.6875, 0.8125, 0.75, 0.5625, 0.3125, 0.5625, 0.25, 0.5625, 0.3125, 0.8125, 0.6875, 0.8125, 0.625, 0.8125, 0.6875, 0.5625, 0.3125, 0.5625, 0.375, 0.5625, 0.375, 0.5625, 0.25, 0.8125, 0.75, 0.5625, 0.25, 0.5625, 0.25, 0.8125, 0.75, 0.5625, 0.25, 0.8125, 0.75, 0.8125, 0.75, 0.8125, 0.75, 0.8125, 0.75, 0.8125, 0.6875, 0.8125, 0.75, 0.8125, 0.75, 0.8125, 0.75, 0.8125, 0.75, 0.5625, 0.3125, 0.5625, 0.375, 0.5625, 0.375, 0.8125, 0.6875, 0.8125, 0.625, 0.8125, 0.6875, 0.5625, 0.25, 0.5625, 0.3125, 0.5625, 0.3125, 0.5625, 0.3125, 0.5625, 0.25, 0.5625, 0.3125, 0.8125, 0.75, 0.8125, 0.75, 0.8125, 0.75, 0.8125, 0.75, 0.8125, 0.6875, 0.8125, 0.75, 0.5625, 0.375, 0.5625, 0.3125, 0.5625, 0.375, 0.8125, 0.75, 0.8125, 0.75, 0.8125, 0.75, 0.8125, 0.625, 0.8125, 0.6875, 0.8125, 0.6875, 0.8125, 0.75, 0.8125, 0.75, 0.8125, 0.75, 0.8125, 0.75, 0.8125, 0.6875, 0.8125, 0.6875, 0.5625, 0.375, 0.5625, 0.3125, 0.5625, 0.375, 0.8125, 0.75, 0.8125, 0.75, 0.8125, 0.75, 0.5625, 0.3125, 0.5625, 0.25, 0.5625, 0.3125, 0.5625, 0.25, 0.5625, 0.3125, 0.5625, 0.3125, 0.8125, 0.75, 0.8125, 0.75, 0.8125, 0.75, 0.5625, 0.375, 0.5625, 0.3125, 0.5625, 0.375, 0.4375, 0.1875, 0.5, 0.1562, 0.4844, 0.1406, 0.8125, 0.75, 0.8125, 0.75, 0.8125, 0.75, 0.8125, 0.6875, 0.8125, 0.625, 0.8125, 0.6875, 0.0, 0.0, 0.0, 0.0, 0.0, 0.0, 0.5625, 0.25, 0.5625, 0.25, 0.5625, 0.25, 0.0, 0.0, 0.0, 0.0, 0.0, 0.0, 0.5625, 0.25, 0.5625, 0.25, 0.5625, 0.25, 0.5625, 0.25, 0.5625, 0.25, 0.5625, 0.25, 0.5625, 0.25, 0.5625, 0.25, 0.5625, 0.25, 0.0, 0.0, 0.0, 0.0, 0.0, 0.0, 0.5625, 0.25, 0.5625, 0.25, 0.5625, 0.25, 0.5625, 0.25, 0.5625, 0.25, 0.5625, 0.25, 0.5625, 0.25, 0.5625, 0.25, 0.5625, 0.25, 0.0, 0.0, 0.0, 0.0, 0.0, 0.0, 0.0, 0.0, 0.0, 0.0, 0.0, 0.0, 0.0, 0.0, 0.0, 0.0, 0.0, 0.0, 0.5625, 0.25, 0.5625, 0.25, 0.5625, 0.25, 0.5625, 0.25, 0.5625, 0.25, 0.5625, 0.25, 0.0, 0.0, 0.0, 0.0, 0.0, 0.0, 0.0, 0.0, 0.0, 0.0, 0.0, 0.0, 0.0, 0.0, 0.0, 0.0, 0.0, 0.0, 0.0, 0.0, 0.0, 0.0, 0.0, 0.0, 0.5625, 0.25, 0.5625, 0.25, 0.5625, 0.25, 0.5625, 0.25, 0.5625, 0.25, 0.5625, 0.25, 0.5625, 0.25, 0.5625, 0.25, 0.5625, 0.25, 0.0, 0.0, 0.0, 0.0, 0.0, 0.0, 0.0, 0.0, 0.0, 0.0, 0.0, 0.0, 0.5625, 0.25, 0.5625, 0.25, 0.5625, 0.25, 0.5625, 0.25, 0.5625, 0.25, 0.5625, 0.25, 0.5625, 0.25, 0.5625, 0.25, 0.5625, 0.25, 0.5625, 0.25, 0.5625, 0.25, 0.5625, 0.25, 0.5625, 0.25, 0.5625, 0.25, 0.5625, 0.25, 0.5625, 0.25, 0.5625, 0.25, 0.5625, 0.25, 0.5625, 0.25, 0.5625, 0.25, 0.5625, 0.25, 0.5625, 0.25, 0.5625, 0.25, 0.5625, 0.25, 0.5625, 0.25, 0.5625, 0.25, 0.5625, 0.25, 0.5625, 0.25, 0.5625, 0.25, 0.5625, 0.25, 0.5625, 0.25, 0.5625, 0.25, 0.5625, 0.25, 0.5625, 0.25, 0.5625, 0.25, 0.5625, 0.25, 0.5625, 0.25, 0.5625, 0.25, 0.5625, 0.25, 0.5625, 0.25, 0.5625, 0.25, 0.5625, 0.25, 0.5625, 0.25, 0.5625, 0.25, 0.5625, 0.25, 0.5625, 0.25, 0.5625, 0.25, 0.5625, 0.25, 0.5625, 0.25, 0.5625, 0.25, 0.5625, 0.25, 0.5625, 0.25, 0.5625, 0.25, 0.5625, 0.25, 0.5625, 0.25, 0.5625, 0.25, 0.5625, 0.25, 0.5625, 0.25, 0.5625, 0.25, 0.5625, 0.25, 0.5625, 0.25, 0.5625, 0.25, 0.5625, 0.25, 0.5625, 0.25, 0.5625, 0.25, 0.5625, 0.25, 0.5625, 0.25, 0.5625, 0.25, 0.5625, 0.25, 0.5625, 0.25, 0.5625, 0.25, 0.5625, 0.25, 0.5625, 0.25, 0.5625, 0.25, 0.5625, 0.25, 0.0, 0.0, 0.0, 0.0, 0.0, 0.0, 0.0, 0.0, 0.0, 0.0, 0.0, 0.0, 0.0, 0.0, 0.0, 0.0, 0.0, 0.0, 0.0, 0.0, 0.0, 0.0, 0.0, 0.0, 0.5625, 0.25, 0.5625, 0.25, 0.5625, 0.25, 0.5625, 0.25, 0.5625, 0.25, 0.5625, 0.25, 0.8125, 0.75, 0.8125, 0.75, 0.8125, 0.75, 0.5625, 0.3125, 0.8125, 0.625, 0.5625, 0.375, 0.5625, 0.3125, 0.5625, 0.375, 0.5625, 0.375, 0.8125, 0.75, 0.8125, 0.75, 0.8125, 0.75, 0.5625, 0.25, 0.5625, 0.3125, 0.5625, 0.3125, 0.5, 0.125, 0.4844, 0.1406, 0.5, 0.1562, 0.4844, 0.1094, 0.5, 0.125, 0.5, 0.09375, 0.5, 0.09375, 0.4844, 0.1094, 0.5, 0.09375, 0.4688, 0.125, 0.4844, 0.1094, 0.4844, 0.1094, 0.5, 0.1875, 0.5, 0.1562, 0.4375, 0.1875, 0.8125, 0.75, 0.8125, 0.6875, 0.8125, 0.75, 0.8125, 0.75, 0.8125, 0.6875, 0.8125, 0.75, 0.0, 0.0, 0.0, 0.0, 0.0, 0.0, 0.0, 0.0, 0.0, 0.0, 0.0, 0.0, 0.0, 0.0, 0.0, 0.0, 0.0, 0.0, 0.0, 0.0, 0.0, 0.0, 0.0, 0.0, 0.0, 0.0, 0.0, 0.0, 0.0, 0.0, 0.0, 0.0, 0.0, 0.0, 0.0, 0.0, 0.0, 0.0, 0.0, 0.0, 0.0, 0.0, 0.0, 0.0, 0.0, 0.0, 0.0, 0.0, 0.0, 0.0, 0.0, 0.0, 0.0, 0.0, 0.0, 0.0, 0.0, 0.0, 0.0, 0.0, 0.0, 0.0, 0.0, 0.0, 0.0, 0.0, 0.0, 0.0, 0.0, 0.0, 0.0, 0.0, 0.0, 0.0, 0.0, 0.0, 0.0, 0.0, 0.0, 0.0, 0.0, 0.0, 0.0, 0.0, 0.0, 0.0, 0.0, 0.0, 0.0, 0.0, 0.0, 0.0, 0.0, 0.0, 0.0, 0.0, 0.0, 0.0, 0.0, 0.0, 0.0, 0.0, 0.0, 0.0, 0.0, 0.0, 0.0, 0.0, 0.0, 0.0, 0.0, 0.0, 0.0, 0.0, 0.0, 0.0, 0.0, 0.0, 0.0, 0.0, 0.0, 0.0, 0.0, 0.0, 0.0, 0.0, 0.0, 0.0, 0.0, 0.0, 0.0, 0.0, 0.0, 0.0, 0.0, 0.0, 0.0, 0.0, 0.0, 0.0, 0.0, 0.0, 0.0, 0.0, 0.0, 0.0, 0.0, 0.0, 0.0, 0.0, 0.0, 0.0, 0.0, 0.0, 0.0, 0.0, 0.0, 0.0, 0.0, 0.0, 0.0, 0.0, 0.0, 0.0, 0.0, 0.0, 0.0, 0.0, 0.0, 0.0, 0.0, 0.0, 0.0, 0.0, 0.0, 0.0, 0.0, 0.0, 0.0, 0.0, 0.0, 0.0, 0.0, 0.0, 0.0, 0.0, 0.0, 0.0, 0.0, 0.0, 0.0, 0.0, 0.0, 0.0, 0.0, 0.0, 0.0, 0.0, 0.0, 0.0, 0.0, 0.0, 0.0, 0.0, 0.0, 0.0, 0.0, 0.0, 0.0, 0.0, 0.0, 0.0, 0.0, 0.0, 0.0, 0.0, 0.0, 0.0, 0.0, 0.0, 0.0, 0.0, 0.0, 0.0, 0.0, 0.0, 0.0, 0.0, 0.0, 0.0, 0.0, 0.0, 0.0, 0.0, 0.0, 0.0, 0.0, 0.0, 0.0, 0.0, 0.0, 0.0, 0.0, 0.0, 0.0, 0.0, 0.0, 0.0, 0.0, 0.0, 0.0, 0.0, 0.0, 0.0, 0.0, 0.0, 0.0, 0.0, 0.0, 0.0, 0.0, 0.0, 0.0, 0.0, 0.0, 0.0, 0.0, 0.0, 0.0, 0.0, 0.0, 0.0, 0.0, 0.0, 0.0, 0.0, 0.0, 0.0, 0.0, 0.0, 0.0, 0.0, 0.0, 0.0, 0.0, 0.0, 0.0, 0.0, 0.0, 0.0, 0.0, 0.0, 0.0, 0.0, 0.0, 0.0, 0.0, 0.0, 0.0, 0.0, 0.0, 0.0, 0.0, 0.0, 0.0, 0.0, 0.0, 0.0, 0.0, 0.0, 0.0, 0.0, 0.0, 0.0, 0.0, 0.0, 0.0, 0.0, 0.0, 0.0, 0.0, 0.0, 0.0, 0.0, 0.0, 0.0, 0.0, 0.0, 0.0, 0.0, 0.0, 0.0, 0.0, 0.0, 0.0, 0.0, 0.0, 0.0, 0.0, 0.0, 0.0, 0.0, 0.0, 0.0, 0.0, 0.0, 0.0, 0.0, 0.0, 0.0, 0.0, 0.0, 0.0, 0.0, 0.0, 0.0, 0.0, 0.0, 0.0, 0.0, 0.0, 0.0, 0.0, 0.0, 0.0, 0.0, 0.0, 0.0, 0.0, 0.0, 0.0, 0.0, 0.0, 0.0, 0.0, 0.0, 0.0, 0.0, 0.0, 0.0, 0.0, 0.0, 0.0, 0.0, 0.0, 0.0, 0.0, 0.0, 0.0, 0.0, 0.0, 0.0, 0.0, 0.0, 0.0, 0.0, 0.0, 0.0, 0.0, 0.0, 0.0, 0.0, 0.0, 0.0, 0.0, 0.0, 0.0, 0.0, 0.0, 0.0, 0.0, 0.0, 0.0, 0.0, 0.0, 0.0, 0.0, 0.0, 0.0, 0.0, 0.0, 0.0, 0.0, 0.0, 0.0, 0.0, 0.0, 0.0, 0.0, 0.0, 0.0, 0.0, 0.0, 0.0, 0.0, 0.0, 0.0, 0.0, 0.0, 0.0, 0.0, 0.0, 0.0, 0.0, 0.0, 0.0, 0.0, 0.0, 0.0, 0.0, 0.0, 0.0, 0.0, 0.0, 0.0, 0.0, 0.0, 0.0, 0.0, 0.0, 0.0, 0.0, 0.0, 0.0, 0.0, 0.0, 0.0, 0.0, 0.0, 0.0, 0.0, 0.0, 0.0, 0.0, 0.0, 0.0, 0.0, 0.0, 0.0, 0.0, 0.0, 0.0, 0.0, 0.0, 0.0, 0.0, 0.0, 0.0, 0.0, 0.0, 0.0, 0.0, 0.0, 0.0, 0.0, 0.0, 0.0, 0.0, 0.0, 0.0, 0.0, 0.0, 0.0, 0.0, 0.0, 0.0, 0.5625, 0.3125, 0.8125, 0.625, 0.0, 0.0, 0.0, 0.0, 0.8125, 0.625, 0.8125, 0.6875, 0.0, 0.0, 0.0, 0.0, 0.8125, 0.6875, 0.8125, 0.75, 0.0, 0.0, 0.0, 0.0, 0.8125, 0.75, 0.8125, 0.75, 0.0, 0.0, 0.0, 0.0, 0.8125, 0.75, 0.8125, 0.75, 0.0, 0.0, 0.0, 0.0, 0.5625, 0.25, 0.5625, 0.3125, 0.0, 0.0, 0.8125, 0.75, 0.8125, 0.6875, 0.8125, 0.6875])
_uv.active_render = True
_uv = me_cube.uv_layers.new(name='Cube_001-mesh-map-0')
_uv.uv.foreach_set('vector', [0.0, 0.0, 0.0, 0.0, 0.0, 0.0, 0.0, 0.0, 0.0, 0.0, 0.0, 0.0, 0.0, 0.0, 0.0, 0.0, 0.0, 0.0, 0.0, 0.0, 0.0, 0.0, 0.0, 0.0, 0.0, 0.0, 0.0, 0.0, 0.0, 0.0, 0.0, 0.0, 0.0, 0.0, 0.0, 0.0, 0.0, 0.0, 0.0, 0.0, 0.0, 0.0, 0.0, 0.0, 0.0, 0.0, 0.0, 0.0, 0.0, 0.0, 0.0, 0.0, 0.0, 0.0, 0.0, 0.0, 0.0, 0.0, 0.0, 0.0, 0.0, 0.0, 0.0, 0.0, 0.0, 0.0, 0.0, 0.0, 0.0, 0.0, 0.0, 0.0, 0.0, 0.0, 0.0, 0.0, 0.0, 0.0, 0.0, 0.0, 0.0, 0.0, 0.0, 0.0, 0.0, 0.0, 0.0, 0.0, 0.0, 0.0, 0.0, 0.0, 0.0, 0.0, 0.0, 0.0, 0.0, 0.0, 0.0, 0.0, 0.0, 0.0, 0.0, 0.0, 0.0, 0.0, 0.0, 0.0, 0.0, 0.0, 0.0, 0.0, 0.0, 0.0, 0.0, 0.0, 0.0, 0.0, 0.0, 0.0, 0.0, 0.0, 0.0, 0.0, 0.0, 0.0, 0.0, 0.0, 0.0, 0.0, 0.0, 0.0, 0.0, 0.0, 0.0, 0.0, 0.0, 0.0, 0.0, 0.0, 0.0, 0.0, 0.0, 0.0, 0.0, 0.0, 0.0, 0.0, 0.0, 0.0, 0.0, 0.0, 0.0, 0.0, 0.0, 0.0, 0.0, 0.0, 0.0, 0.0, 0.0, 0.0, 0.0, 0.0, 0.0, 0.0, 0.0, 0.0, 0.0, 0.0, 0.0, 0.0, 0.0, 0.0, 0.0, 0.0, 0.0, 0.0, 0.0, 0.0, 0.0, 0.0, 0.0, 0.0, 0.0, 0.0, 0.0, 0.0, 0.0, 0.0, 0.0, 0.0, 0.0, 0.0, 0.0, 0.0, 0.0, 0.0, 0.0, 0.0, 0.0, 0.0, 0.0, 0.0, 0.0, 0.0, 0.0, 0.0, 0.0, 0.0, 0.0, 0.0, 0.0, 0.0, 0.0, 0.0, 0.0, 0.0, 0.0, 0.0, 0.0, 0.0, 0.0, 0.0, 0.0, 0.0, 0.0, 0.0, 0.0, 0.0, 0.0, 0.0, 0.0, 0.0, 0.0, 0.0, 0.0, 0.0, 0.0, 0.0, 0.0, 0.0, 0.0, 0.0, 0.0, 0.0, 0.0, 0.0, 0.0, 0.0, 0.0, 0.0, 0.0, 0.0, 0.0, 0.0, 0.0, 0.0, 0.0, 0.0, 0.0, 0.0, 0.0, 0.0, 0.0, 0.0, 0.0, 0.0, 0.0, 0.0, 0.0, 0.0, 0.0, 0.0, 0.0, 0.0, 0.0, 0.0, 0.0, 0.0, 0.0, 0.0, 0.0, 0.0, 0.0, 0.0, 0.0, 0.0, 0.0, 0.0, 0.0, 0.0, 0.0, 0.0, 0.0, 0.0, 0.0, 0.0, 0.0, 0.0, 0.0, 0.0, 0.0, 0.0, 0.0, 0.0, 0.0, 0.0, 0.0, 0.0, 0.0, 0.0, 0.0, 0.0, 0.0, 0.0, 0.0, 0.0, 0.0, 0.0, 0.0, 0.0, 0.0, 0.0, 0.0, 0.0, 0.0, 0.0, 0.0, 0.0, 0.0, 0.0, 0.0, 0.0, 0.0, 0.0, 0.0, 0.0, 0.0, 0.0, 0.0, 0.0, 0.0, 0.0, 0.0, 0.0, 0.0, 0.0, 0.0, 0.0, 0.0, 0.0, 0.0, 0.0, 0.0, 0.0, 0.0, 0.0, 0.0, 0.0, 0.0, 0.0, 0.0, 0.0, 0.0, 0.0, 0.0, 0.0, 0.0, 0.0, 0.0, 0.0, 0.0, 0.0, 0.0, 0.0, 0.0, 0.0, 0.0, 0.0, 0.0, 0.0, 0.0, 0.0, 0.0, 0.0, 0.0, 0.0, 0.0, 0.0, 0.0, 0.0, 0.0, 0.0, 0.0, 0.0, 0.0, 0.0, 0.0, 0.0, 0.0, 0.0, 0.0, 0.0, 0.0, 0.0, 0.0, 0.0, 0.0, 0.0, 0.0, 0.0, 0.0, 0.0, 0.0, 0.0, 0.0, 0.0, 0.0, 0.0, 0.0, 0.0, 0.0, 0.0, 0.0, 0.0, 0.0, 0.0, 0.0, 0.0, 0.0, 0.0, 0.0, 0.0, 0.0, 0.0, 0.0, 0.0, 0.0, 0.0, 0.0, 0.0, 0.0, 0.0, 0.0, 0.0, 0.0, 0.0, 0.0, 0.0, 0.0, 0.0, 0.0, 0.0, 0.0, 0.0, 0.0, 0.0, 0.0, 0.0, 0.0, 0.0, 0.0, 0.0, 0.0, 0.0, 0.0, 0.0, 0.0, 0.0, 0.0, 0.0, 0.0, 0.0, 0.0, 0.0, 0.0, 0.0, 0.0, 0.0, 0.0, 0.0, 0.0, 0.0, 0.0, 0.0, 0.0, 0.0, 0.0, 0.0, 0.0, 0.0, 0.0, 0.0, 0.0, 0.0, 0.0, 0.0, 0.0, 0.0, 0.0, 0.0, 0.0, 0.0, 0.0, 0.0, 0.0, 0.0, 0.0, 0.0, 0.0, 0.0, 0.0, 0.0, 0.0, 0.0, 0.0, 0.0, 0.0, 0.0, 0.0, 0.0, 0.0, 0.0, 0.0, 0.0, 0.0, 0.0, 0.0, 0.0, 0.0, 0.0, 0.0, 0.0, 0.0, 0.0, 0.0, 0.0, 0.0, 0.0, 0.0, 0.0, 0.0, 0.0, 0.0, 0.0, 0.0, 0.0, 0.0, 0.0, 0.0, 0.0, 0.0, 0.0, 0.0, 0.0, 0.0, 0.0, 0.0, 0.0, 0.0, 0.0, 0.0, 0.0, 0.0, 0.0, 0.0, 0.0, 0.0, 0.0, 0.0, 0.0, 0.0, 0.0, 0.0, 0.0, 0.0, 0.0, 0.0, 0.0, 0.0, 0.0, 0.0, 0.0, 0.0, 0.0, 0.0, 0.0, 0.0, 0.0, 0.0, 0.0, 0.0, 0.0, 0.0, 0.0, 0.0, 0.0, 0.0, 0.0, 0.0, 0.0, 0.0, 0.0, 0.0, 0.0, 0.0, 0.0, 0.0, 0.0, 0.0, 0.0, 0.0, 0.0, 0.0, 0.0, 0.0, 0.0, 0.0, 0.0, 0.0, 0.0, 0.0, 0.0, 0.0, 0.0, 0.0, 0.0, 0.0, 0.0, 0.0, 0.0, 0.0, 0.0, 0.0, 0.0, 0.0, 0.0, 0.0, 0.0, 0.0, 0.0, 0.0, 0.0, 0.0, 0.0, 0.0, 0.0, 0.0, 0.0, 0.0, 0.0, 0.0, 0.0, 0.0, 0.0, 0.0, 0.0, 0.0, 0.0, 0.0, 0.0, 0.0, 0.0, 0.0, 0.0, 0.0, 0.0, 0.0, 0.0, 0.0, 0.0, 0.0, 0.0, 0.0, 0.0, 0.0, 0.0, 0.0, 0.0, 0.0, 0.0, 0.0, 0.0, 0.0, 0.0, 0.0, 0.0, 0.0, 0.0, 0.0, 0.0, 0.0, 0.0, 0.0, 0.0, 0.0, 0.0, 0.0, 0.0, 0.0, 0.0, 0.0, 0.0, 0.0, 0.0, 0.0, 0.0, 0.0, 0.0, 0.0, 0.0, 0.0, 0.0, 0.0, 0.0, 0.0, 0.0, 0.0, 0.0, 0.0, 0.0, 0.0, 0.0, 0.0, 0.0, 0.0, 0.0, 0.0, 0.0, 0.0, 0.0, 0.0, 0.0, 0.0, 0.0, 0.0, 0.0, 0.0, 0.0, 0.0, 0.0, 0.0, 0.0, 0.0, 0.0, 0.0, 0.0, 0.0, 0.0, 0.0, 0.0, 0.0, 0.0, 0.0, 0.0, 0.0, 0.0, 0.0, 0.0, 0.0, 0.0, 0.0, 0.0, 0.0, 0.0, 0.0, 0.0, 0.0, 0.0, 0.0, 0.0, 0.0, 0.0, 0.0, 0.0, 0.0, 0.0, 0.0, 0.0, 0.0, 0.0, 0.0, 0.0, 0.0, 0.0, 0.0, 0.0, 0.0, 0.0, 0.0, 0.0, 0.0, 0.0, 0.0, 0.0, 0.0, 0.0, 0.0, 0.0, 0.0, 0.0, 0.0, 0.0, 0.0, 0.0, 0.0, 0.0, 0.0, 0.0, 0.0, 0.0, 0.0, 0.0, 0.0, 0.0, 0.0, 0.0, 0.0, 0.0, 0.0, 0.0, 0.0, 0.0, 0.0, 0.0, 0.0, 0.0, 0.0, 0.0, 0.0, 0.0, 0.0, 0.0, 0.0, 0.0, 0.0, 0.0, 0.0, 0.0, 0.0, 0.0, 0.0, 0.0, 0.0, 0.0, 0.0, 0.0, 0.0, 0.0, 0.0, 0.0, 0.0, 0.0, 0.0, 0.0, 0.0, 0.0, 0.0, 0.0, 0.0, 0.0, 0.0, 0.0, 0.0, 0.0, 0.0, 0.0, 0.0, 0.0, 0.0, 0.0, 0.0, 0.0, 0.0, 0.0, 0.0, 0.0, 0.0, 0.0, 0.0, 0.0, 0.0, 0.0, 0.0, 0.0, 0.0, 0.0, 0.0, 0.0, 0.0, 0.0, 0.0, 0.0, 0.0, 0.0, 0.0, 0.0, 0.0, 0.0, 0.0, 0.0, 0.0, 0.0, 0.0, 0.0, 0.0, 0.0, 0.0, 0.0, 0.0, 0.0, 0.0, 0.0, 0.0, 0.0, 0.0, 0.0, 0.0, 0.0, 0.0, 0.0, 0.0, 0.0, 0.0, 0.0, 0.0, 0.0, 0.0, 0.0, 0.0, 0.0, 0.0, 0.0, 0.0, 0.0, 0.0, 0.0, 0.0, 0.0, 0.0, 0.0, 0.0, 0.0, 0.0, 0.0, 0.0, 0.0, 0.0, 0.0, 0.0, 0.0, 0.0, 0.0, 0.0, 0.0, 0.0, 0.0, 0.0, 0.0, 0.0, 0.0, 0.0, 0.0, 0.0, 0.0, 0.0, 0.0, 0.0, 0.0, 0.0, 0.0, 0.0, 0.0, 0.0, 0.0, 0.0, 0.0, 0.0, 0.0, 0.0, 0.0, 0.0, 0.0, 0.0, 0.0, 0.0, 0.0, 0.0, 0.0, 0.0, 0.0, 0.0, 0.0, 0.0, 0.0, 0.0, 0.0, 0.0, 0.0, 0.0, 0.0, 0.0, 0.0, 0.0, 0.0, 0.0, 0.0, 0.0, 0.0, 0.0, 0.0, 0.0, 0.0, 0.0, 0.0, 0.0, 0.0, 0.0, 0.0, 0.0, 0.0, 0.0, 0.0, 0.0, 0.0, 0.0, 0.0, 0.0, 0.0, 0.0, 0.0, 0.0, 0.0, 0.0, 0.0, 0.0, 0.0, 0.0, 0.0, 0.0, 0.0, 0.0, 0.0, 0.0, 0.0, 0.0, 0.0, 0.0, 0.0, 0.0, 0.0, 0.0, 0.0, 0.0, 0.0, 0.0, 0.0, 0.0, 0.0, 0.0, 0.0, 0.0, 0.0, 0.0, 0.0, 0.0, 0.0, 0.0, 0.0, 0.0, 0.0, 0.0, 0.0, 0.0, 0.0, 0.0, 0.0, 0.0, 0.0, 0.0, 0.0, 0.0, 0.0, 0.0, 0.0, 0.0, 0.0, 0.0, 0.0, 0.0, 0.0, 0.0, 0.0, 0.0, 0.0, 0.0, 0.0, 0.0, 0.0, 0.0, 0.0, 0.0, 0.0, 0.0, 0.0, 0.0, 0.0, 0.0, 0.0, 0.0, 0.0, 0.0, 0.0, 0.0, 0.0, 0.0, 0.0, 0.0, 0.0, 0.0, 0.0, 0.0, 0.0, 0.0, 0.0, 0.0, 0.0, 0.0, 0.0, 0.0, 0.0, 0.0, 0.0, 0.0, 0.0, 0.0, 0.0, 0.0, 0.0, 0.0, 0.0, 0.0, 0.0, 0.0, 0.0, 0.0, 0.0, 0.0, 0.0, 0.0, 0.0, 0.0, 0.0, 0.0, 0.0, 0.0, 0.0, 0.0, 0.0, 0.0, 0.0, 0.0, 0.0, 0.0, 0.0, 0.0, 0.0, 0.0, 0.0, 0.0, 0.0, 0.0, 0.0, 0.0, 0.0, 0.0, 0.0, 0.0, 0.0, 0.0, 0.0, 0.0, 0.0, 0.0, 0.0, 0.0, 0.0, 0.0, 0.0, 0.0, 0.0, 0.0, 0.0, 0.0, 0.0, 0.0, 0.0, 0.0, 0.0, 0.0, 0.0, 0.0, 0.0, 0.0, 0.0, 0.0, 0.0, 0.0, 0.0, 0.0, 0.0, 0.0, 0.0, 0.0, 0.0, 0.0, 0.0, 0.0, 0.0, 0.0, 0.0, 0.0, 0.0, 0.0, 0.0, 0.0, 0.0, 0.0, 0.0, 0.0, 0.0, 0.0, 0.0, 0.0, 0.0, 0.0, 0.0, 0.0, 0.0, 0.0, 0.0, 0.0, 0.0, 0.0, 0.0, 0.0, 0.0, 0.0, 0.0, 0.0, 0.0, 0.0, 0.0, 0.0, 0.0, 0.0, 0.0, 0.0, 0.0, 0.0, 0.0, 0.0, 0.0, 0.0, 0.0, 0.0, 0.0, 0.0, 0.0, 0.0, 0.0, 0.0, 0.0, 0.0, 0.0, 0.0, 0.0, 0.0, 0.0, 0.0, 0.0, 0.0, 0.0, 0.0, 0.0, 0.0, 0.0, 0.0, 0.0, 0.0, 0.0, 0.0, 0.0, 0.0, 0.0, 0.0, 0.0, 0.0, 0.0, 0.0, 0.0, 0.0, 0.0, 0.0, 0.0, 0.0, 0.0, 0.0, 0.0, 0.0, 0.0, 0.0, 0.0, 0.0, 0.0, 0.0, 0.0, 0.0, 0.0, 0.0, 0.0, 0.0, 0.0, 0.0, 0.0, 0.0, 0.0, 0.0, 0.0, 0.0, 0.0, 0.0, 0.0, 0.0, 0.0, 0.0, 0.0, 0.0, 0.0, 0.0, 0.0, 0.0, 0.0, 0.0, 0.0, 0.0, 0.0, 0.0, 0.0, 0.0, 0.0, 0.0, 0.0, 0.0, 0.0, 0.0, 0.0, 0.0, 0.0, 0.0, 0.0, 0.0, 0.0, 0.0, 0.0, 0.0, 0.0, 0.0, 0.0, 0.0, 0.0, 0.0, 0.0, 0.0, 0.0, 0.0, 0.0, 0.0, 0.0, 0.0, 0.0, 0.0, 0.0, 0.0, 0.0, 0.0, 0.0, 0.0, 0.0, 0.0, 0.0, 0.0, 0.0, 0.0, 0.0, 0.0, 0.0, 0.0, 0.0, 0.0, 0.0, 0.0, 0.0, 0.0, 0.0, 0.0, 0.0, 0.0, 0.0, 0.0, 0.0, 0.0, 0.0, 0.0, 0.0, 0.0, 0.0, 0.0, 0.0, 0.0, 0.0, 0.0, 0.0, 0.0, 0.0, 0.0, 0.0, 0.0, 0.0, 0.0, 0.0, 0.0, 0.0, 0.0, 0.0, 0.0, 0.0, 0.0, 0.0, 0.0, 0.0, 0.0, 0.0, 0.0, 0.0, 0.0, 0.0, 0.0, 0.0, 0.0, 0.0, 0.0, 0.0, 0.0, 0.0, 0.0, 0.0, 0.0, 0.0, 0.0, 0.0, 0.0, 0.0, 0.0, 0.0, 0.0, 0.0, 0.0, 0.0, 0.0, 0.0, 0.0, 0.0, 0.0, 0.0, 0.0, 0.0, 0.0, 0.0, 0.0, 0.0, 0.0, 0.0, 0.0, 0.0, 0.0, 0.0, 0.0, 0.0, 0.0, 0.0, 0.0, 0.0, 0.0, 0.0, 0.0, 0.0, 0.0, 0.0, 0.0, 0.0, 0.0, 0.0, 0.0, 0.0, 0.0, 0.0, 0.0, 0.0, 0.0, 0.0, 0.0, 0.0, 0.0, 0.0, 0.0, 0.0, 0.0, 0.0, 0.0, 0.0, 0.0, 0.0, 0.0, 0.0, 0.0, 0.0, 0.0, 0.0, 0.0, 0.0, 0.0, 0.0, 0.0, 0.0, 0.0, 0.0, 0.0, 0.0, 0.0, 0.0, 0.0, 0.0, 0.0, 0.0, 0.0, 0.0, 0.0, 0.0, 0.0, 0.0, 0.0, 0.0, 0.0, 0.0, 0.0, 0.0, 0.0, 0.0, 0.0, 0.0, 0.0, 0.0, 0.0, 0.0, 0.004808, 0.8335, 0.07413, 0.873, 0.02203, 0.8745, 0.02796, 0.7517, 0.07304, 0.789, 0.003943, 0.789, 0.07413, 0.873, 0.1138, 0.8379, 0.1043, 0.8789, 0.07277, 0.7517, 0.1118, 0.7873, 0.07304, 0.789, 0.004808, 0.8335, 0.07304, 0.789, 0.07646, 0.8322, 0.02519, 0.9612, 0.07324, 0.9247, 0.07142, 0.9571, 0.02519, 0.9612, 0.06672, 0.9985, 0.02185, 0.9985, 0.0258, 0.9173, 0.07413, 0.873, 0.07324, 0.9247, 0.1138, 0.8379, 0.1678, 0.8759, 0.1043, 0.8789, 0.1118, 0.7873, 0.1692, 0.7517, 0.1896, 0.7877, 0.07304, 0.789, 0.1138, 0.8379, 0.07646, 0.8322, 0.07324, 0.9247, 0.09634, 0.9578, 0.07142, 0.9571, 0.07142, 0.9571, 0.1003, 0.9985, 0.06672, 0.9985, 0.07324, 0.9247, 0.1043, 0.8789, 0.09605, 0.9248, 0.188, 0.822, 0.3309, 0.8696, 0.1678, 0.8759, 0.1896, 0.7877, 0.3309, 0.7577, 0.3309, 0.7982, 0.1118, 0.7873, 0.188, 0.822, 0.1138, 0.8379, 0.09634, 0.9578, 0.1542, 0.9138, 0.1574, 0.9673, 0.1003, 0.9985, 0.1574, 0.9673, 0.1675, 0.9985, 0.1043, 0.8789, 0.1542, 0.9138, 0.09605, 0.9248, 0.1896, 0.7877, 0.3309, 0.8174, 0.188, 0.822, 0.1574, 0.9673, 0.3309, 0.9238, 0.3309, 0.9471, 0.1675, 0.9985, 0.3309, 0.9471, 0.3309, 0.9985, 0.1678, 0.8759, 0.3309, 0.9238, 0.1542, 0.9138, 0.3621, 0.8823, 0.4057, 0.8879, 0.3921, 0.9007, 0.4057, 0.8879, 0.4575, 0.8495, 0.4954, 0.8599, 0.3804, 0.784, 0.479, 0.7777, 0.4683, 0.7773, 0.3804, 0.784, 0.4575, 0.8495, 0.3745, 0.8384, 0.3499, 0.7587, 0.4132, 0.7532, 0.3804, 0.784, 0.4575, 0.8495, 0.4954, 0.7773, 0.4954, 0.8599, 0.4057, 0.8879, 0.4941, 0.9295, 0.4235, 0.9393, 0.3506, 0.9478, 0.403, 0.9985, 0.3589, 0.9985, 0.3309, 0.7982, 0.3745, 0.8384, 0.3309, 0.8174, 0.3309, 0.9985, 0.3506, 0.9478, 0.3589, 0.9985, 0.3309, 0.7982, 0.3499, 0.7587, 0.3804, 0.784, 0.3621, 0.8823, 0.3858, 0.914, 0.3515, 0.922, 0.3309, 0.9471, 0.3515, 0.922, 0.3506, 0.9478, 0.3309, 0.8696, 0.3515, 0.922, 0.3309, 0.9238, 0.3309, 0.8174, 0.3621, 0.8823, 0.3309, 0.8696, 0.3515, 0.922, 0.3883, 0.9356, 0.3506, 0.9478, 0.3858, 0.914, 0.4037, 0.943, 0.3883, 0.9356, 0.4037, 0.943, 0.4057, 0.8879, 0.4235, 0.9393, 0.004808, 0.8335, 0.07646, 0.8322, 0.07413, 0.873, 0.02796, 0.7517, 0.07277, 0.7517, 0.07304, 0.789, 0.07413, 0.873, 0.07646, 0.8322, 0.1138, 0.8379, 0.07277, 0.7517, 0.1007, 0.7517, 0.1118, 0.7873, 0.004808, 0.8335, 0.003943, 0.789, 0.07304, 0.789, 0.02519, 0.9612, 0.0258, 0.9173, 0.07324, 0.9247, 0.02519, 0.9612, 0.07142, 0.9571, 0.06672, 0.9985, 0.0258, 0.9173, 0.02203, 0.8745, 0.07413, 0.873, 0.1138, 0.8379, 0.188, 0.822, 0.1678, 0.8759, 0.1118, 0.7873, 0.1007, 0.7517, 0.1692, 0.7517, 0.07304, 0.789, 0.1118, 0.7873, 0.1138, 0.8379, 0.07324, 0.9247, 0.09605, 0.9248, 0.09634, 0.9578, 0.07142, 0.9571, 0.09634, 0.9578, 0.1003, 0.9985, 0.07324, 0.9247, 0.07413, 0.873, 0.1043, 0.8789, 0.188, 0.822, 0.3309, 0.8174, 0.3309, 0.8696, 0.1896, 0.7877, 0.1692, 0.7517, 0.3309, 0.7577, 0.1118, 0.7873, 0.1896, 0.7877, 0.188, 0.822, 0.09634, 0.9578, 0.09605, 0.9248, 0.1542, 0.9138, 0.1003, 0.9985, 0.09634, 0.9578, 0.1574, 0.9673, 0.1043, 0.8789, 0.1678, 0.8759, 0.1542, 0.9138, 0.1896, 0.7877, 0.3309, 0.7982, 0.3309, 0.8174, 0.1574, 0.9673, 0.1542, 0.9138, 0.3309, 0.9238, 0.1675, 0.9985, 0.1574, 0.9673, 0.3309, 0.9471, 0.1678, 0.8759, 0.3309, 0.8696, 0.3309, 0.9238, 0.3621, 0.8823, 0.3745, 0.8384, 0.4057, 0.8879, 0.4057, 0.8879, 0.3745, 0.8384, 0.4575, 0.8495, 0.3804, 0.784, 0.4132, 0.7532, 0.479, 0.7777, 0.3804, 0.784, 0.4683, 0.7773, 0.4575, 0.8495, 0.3499, 0.7587, 0.3754, 0.754, 0.4132, 0.7532, 0.4575, 0.8495, 0.4683, 0.7773, 0.4954, 0.7773, 0.4057, 0.8879, 0.4954, 0.8599, 0.4941, 0.9295, 0.3506, 0.9478, 0.3883, 0.9356, 0.403, 0.9985, 0.3309, 0.7982, 0.3804, 0.784, 0.3745, 0.8384, 0.3309, 0.9985, 0.3309, 0.9471, 0.3506, 0.9478, 0.3309, 0.7982, 0.3309, 0.7577, 0.3499, 0.7587, 0.3621, 0.8823, 0.3921, 0.9007, 0.3858, 0.914, 0.3309, 0.9471, 0.3309, 0.9238, 0.3515, 0.922, 0.3309, 0.8696, 0.3621, 0.8823, 0.3515, 0.922, 0.3309, 0.8174, 0.3745, 0.8384, 0.3621, 0.8823, 0.3515, 0.922, 0.3858, 0.914, 0.3883, 0.9356, 0.3858, 0.914, 0.3921, 0.9007, 0.4037, 0.943, 0.4037, 0.943, 0.3921, 0.9007, 0.4057, 0.8879, 0.02519, 0.9612, 0.02185, 0.9985, 0.0, 0.0, 0.0, 0.0, 0.02796, 0.7517, 0.003943, 0.789, 0.0, 0.0, 0.0, 0.0, 0.003943, 0.789, 0.004808, 0.8335, 0.0, 0.0, 0.0, 0.0, 0.004808, 0.8335, 0.02203, 0.8745, 0.0, 0.0, 0.0, 0.0, 0.02203, 0.8745, 0.0258, 0.9173, 0.0, 0.0, 0.0, 0.0, 0.0258, 0.9173, 0.02519, 0.9612, 0.0, 0.0, 0.0, 0.0, 0.0, 0.0, 0.0, 0.0, 0.0, 0.0, 0.0, 0.0, 0.0, 0.0, 0.0, 0.0, 0.0, 0.0, 0.0, 0.0, 0.0, 0.0, 0.0, 0.0, 0.0, 0.0, 0.0, 0.0, 0.0, 0.0, 0.0, 0.0, 0.0, 0.0, 0.0, 0.0, 0.0, 0.0, 0.0, 0.0, 0.0, 0.0, 0.0, 0.0, 0.0, 0.0, 0.0, 0.0, 0.0, 0.0, 0.0, 0.0, 0.0, 0.0, 0.0, 0.0, 0.0, 0.0, 0.0, 0.0, 0.0, 0.0, 0.0, 0.0, 0.0, 0.0, 0.0, 0.0, 0.0, 0.0, 0.0, 0.0, 0.0, 0.0, 0.0, 0.0, 0.0, 0.0, 0.0, 0.0, 0.0, 0.0, 0.0, 0.0, 0.0, 0.0, 0.0, 0.0, 0.0, 0.0, 0.0, 0.0, 0.0, 0.0, 0.0, 0.0, 0.0, 0.0, 0.0, 0.0, 0.0, 0.0, 0.0, 0.0, 0.0, 0.0, 0.0, 0.0, 0.0, 0.0, 0.0, 0.0, 0.0, 0.0, 0.0, 0.0, 0.0, 0.0, 0.0, 0.0, 0.0, 0.0, 0.0, 0.0, 0.0, 0.0, 0.0, 0.0, 0.0, 0.0, 0.0, 0.0, 0.0, 0.0, 0.0, 0.0, 0.0, 0.0, 0.0, 0.0, 0.0, 0.0, 0.0, 0.0, 0.0, 0.0, 0.0, 0.0, 0.0, 0.0, 0.0, 0.0, 0.0, 0.0, 0.0, 0.0, 0.0, 0.0, 0.0, 0.0, 0.0, 0.0, 0.0, 0.0, 0.0, 0.0, 0.0, 0.0, 0.0, 0.0, 0.0, 0.0, 0.0, 0.0, 0.0, 0.0, 0.0, 0.0, 0.0, 0.0, 0.0, 0.0, 0.0, 0.0, 0.0, 0.0, 0.0, 0.0, 0.0, 0.0, 0.0, 0.0, 0.0, 0.0, 0.0, 0.0, 0.0, 0.0, 0.0, 0.0, 0.0, 0.0, 0.0, 0.0, 0.0, 0.0, 0.0, 0.0, 0.0, 0.0, 0.0, 0.0, 0.0, 0.0, 0.0, 0.0, 0.0, 0.0, 0.0, 0.0, 0.0, 0.0, 0.0, 0.0, 0.0, 0.0, 0.0, 0.0, 0.0, 0.0, 0.0, 0.0, 0.0, 0.0, 0.0, 0.0, 0.0, 0.0, 0.0, 0.0, 0.0, 0.0, 0.0, 0.0, 0.0, 0.0, 0.0, 0.0, 0.0, 0.0, 0.0, 0.0, 0.0, 0.0, 0.0, 0.0, 0.0, 0.0, 0.0, 0.0, 0.0, 0.0, 0.0, 0.0, 0.0, 0.0, 0.0, 0.0, 0.0, 0.0, 0.0, 0.0, 0.0, 0.0, 0.0, 0.0, 0.0, 0.0, 0.0, 0.0, 0.0, 0.0, 0.0, 0.0, 0.0, 0.0, 0.0, 0.0, 0.0, 0.0, 0.0, 0.0, 0.0, 0.0, 0.0, 0.0, 0.0, 0.0, 0.0, 0.0, 0.0, 0.0, 0.0, 0.0, 0.0, 0.0, 0.0, 0.0, 0.0, 0.0, 0.0, 0.0, 0.0, 0.0, 0.0, 0.0, 0.0, 0.0, 0.0, 0.0, 0.0, 0.0, 0.0, 0.0, 0.0, 0.0, 0.0, 0.0, 0.0, 0.0, 0.0, 0.0, 0.0, 0.0, 0.0, 0.0, 0.0, 0.0, 0.0, 0.0, 0.0, 0.0, 0.0, 0.0, 0.0, 0.0, 0.0, 0.0, 0.0, 0.0, 0.0, 0.0, 0.0, 0.0, 0.0, 0.0, 0.0, 0.0, 0.0, 0.0, 0.0, 0.0, 0.0, 0.0, 0.0, 0.0, 0.0, 0.0, 0.0, 0.0, 0.0, 0.0, 0.0, 0.0, 0.0, 0.0, 0.0, 0.0, 0.0, 0.0, 0.0, 0.0, 0.0, 0.0, 0.0, 0.0, 0.0, 0.0, 0.0, 0.0, 0.0, 0.0, 0.0, 0.0, 0.0, 0.0, 0.0, 0.0, 0.0, 0.0, 0.0, 0.0, 0.0, 0.0, 0.0, 0.0, 0.0, 0.0, 0.0, 0.0, 0.0, 0.0, 0.0, 0.0, 0.0, 0.0, 0.0, 0.0, 0.0, 0.0, 0.0, 0.0, 0.0, 0.0, 0.0, 0.0, 0.0, 0.0, 0.0, 0.0, 0.0, 0.0, 0.0, 0.0, 0.0, 0.0, 0.0, 0.0, 0.0, 0.0, 0.0, 0.0, 0.0, 0.0, 0.0, 0.0, 0.0, 0.0, 0.0, 0.0, 0.0, 0.0, 0.0, 0.0, 0.0, 0.0, 0.0, 0.0, 0.0, 0.0, 0.0, 0.0, 0.0, 0.0, 0.0, 0.0, 0.0, 0.0, 0.0, 0.0, 0.0, 0.0, 0.0, 0.0, 0.0, 0.0, 0.0, 0.0, 0.0, 0.0, 0.0, 0.0, 0.0, 0.0, 0.0, 0.0, 0.0, 0.0, 0.0, 0.0, 0.0, 0.0, 0.0, 0.0, 0.0, 0.0, 0.0, 0.0, 0.0, 0.0, 0.0, 0.0, 0.0, 0.0, 0.0, 0.0, 0.0, 0.0, 0.0, 0.0, 0.0, 0.0, 0.0, 0.0, 0.0, 0.0, 0.0, 0.0, 0.0, 0.0, 0.0, 0.0, 0.0, 0.0, 0.0, 0.0, 0.0, 0.0, 0.0, 0.0, 0.0, 0.0, 0.0, 0.0, 0.0, 0.0, 0.0, 0.0, 0.0, 0.0, 0.0, 0.0, 0.0, 0.0, 0.0, 0.0, 0.0, 0.0, 0.0, 0.0, 0.0, 0.0, 0.0, 0.0, 0.0, 0.0, 0.0, 0.0, 0.0, 0.0, 0.0, 0.0, 0.0, 0.0, 0.0, 0.0, 0.0, 0.0, 0.0, 0.0, 0.0, 0.0, 0.0, 0.0, 0.0, 0.0, 0.0, 0.0, 0.0, 0.0, 0.0, 0.0, 0.0, 0.0, 0.0, 0.0, 0.0, 0.0, 0.0, 0.0, 0.0, 0.0, 0.0, 0.0, 0.0, 0.0, 0.0, 0.0, 0.0, 0.0, 0.0, 0.0, 0.0, 0.0, 0.0, 0.0, 0.0, 0.0, 0.0, 0.0, 0.0, 0.0, 0.0, 0.0, 0.0, 0.0, 0.0, 0.0, 0.0, 0.0, 0.0, 0.0, 0.0, 0.0, 0.0, 0.0, 0.0, 0.0, 0.0, 0.0, 0.0, 0.0, 0.0, 0.0, 0.0, 0.0, 0.0, 0.0, 0.0, 0.0, 0.0, 0.0, 0.0, 0.0, 0.0, 0.0, 0.0, 0.0, 0.0, 0.0, 0.0, 0.0, 0.0, 0.0, 0.0, 0.0, 0.0, 0.0, 0.0, 0.0, 0.0, 0.0, 0.0, 0.0, 0.0, 0.0, 0.0, 0.0, 0.0, 0.0, 0.0, 0.0, 0.0, 0.0, 0.0, 0.0, 0.0, 0.0, 0.0, 0.0, 0.0, 0.0, 0.0, 0.0, 0.0, 0.0, 0.0, 0.0, 0.0, 0.0, 0.0, 0.0, 0.0, 0.0, 0.0, 0.0, 0.0, 0.0, 0.0, 0.0, 0.0, 0.0, 0.0, 0.0, 0.0, 0.0, 0.0, 0.0, 0.0, 0.0, 0.0, 0.0, 0.0, 0.0, 0.0, 0.0, 0.0, 0.0, 0.0, 0.0, 0.0, 0.0, 0.0, 0.0, 0.0, 0.0, 0.0, 0.0, 0.0, 0.0, 0.0, 0.0, 0.0, 0.0, 0.0, 0.0, 0.0, 0.0, 0.0, 0.0, 0.0, 0.0, 0.0, 0.0, 0.0, 0.0, 0.0, 0.0, 0.0, 0.0, 0.0, 0.0, 0.0, 0.0, 0.0, 0.0, 0.0, 0.0, 0.0, 0.0, 0.0, 0.0, 0.0, 0.0, 0.0, 0.0, 0.0, 0.0, 0.0, 0.0, 0.0, 0.0, 0.0, 0.0, 0.0, 0.0, 0.0, 0.0, 0.0, 0.0, 0.0, 0.0, 0.0, 0.0, 0.0, 0.0, 0.0, 0.0, 0.0, 0.0, 0.0, 0.0, 0.0, 0.0, 0.0, 0.0, 0.0, 0.0, 0.0, 0.0, 0.0, 0.0, 0.0, 0.0, 0.0, 0.0, 0.0, 0.0, 0.0, 0.0, 0.0, 0.0, 0.0, 0.0, 0.0, 0.0, 0.0, 0.0, 0.0, 0.0, 0.0, 0.0, 0.0, 0.0, 0.0, 0.0, 0.0, 0.0, 0.0, 0.0, 0.0, 0.0, 0.0, 0.0, 0.0, 0.0, 0.0, 0.0, 0.0, 0.0, 0.0, 0.0, 0.0, 0.0, 0.0, 0.0, 0.0, 0.0, 0.0, 0.0, 0.0, 0.0, 0.0, 0.0, 0.0, 0.0, 0.0, 0.0, 0.0, 0.0, 0.0, 0.0, 0.0, 0.0, 0.0, 0.0, 0.0, 0.0, 0.0, 0.0, 0.0, 0.0, 0.0, 0.0, 0.0, 0.0, 0.0, 0.0, 0.0, 0.0, 0.0, 0.0, 0.0, 0.0, 0.0, 0.0, 0.0, 0.0, 0.0, 0.0, 0.0, 0.0, 0.0, 0.0, 0.0, 0.0, 0.0, 0.0, 0.0, 0.0, 0.0, 0.0, 0.0, 0.0, 0.0, 0.0, 0.0, 0.0, 0.0, 0.0, 0.0, 0.0, 0.0, 0.0, 0.0, 0.0, 0.0, 0.0, 0.0, 0.0, 0.0, 0.0, 0.0, 0.0, 0.0, 0.0, 0.0, 0.0, 0.0, 0.0, 0.0, 0.0, 0.0, 0.0, 0.0, 0.0, 0.0, 0.0, 0.0, 0.0, 0.0, 0.0, 0.0, 0.0, 0.0, 0.0, 0.0, 0.0, 0.0, 0.0, 0.0, 0.0, 0.0, 0.0, 0.0, 0.0, 0.0, 0.0, 0.0, 0.0, 0.0, 0.0, 0.0, 0.0, 0.0, 0.0, 0.0, 0.0, 0.0, 0.0, 0.0, 0.0, 0.0, 0.0, 0.0, 0.0, 0.0, 0.0, 0.0, 0.0, 0.0, 0.0, 0.0, 0.0, 0.0, 0.0, 0.0, 0.0, 0.0, 0.0, 0.0, 0.0, 0.0, 0.0, 0.0, 0.0, 0.0, 0.0, 0.0, 0.0, 0.0, 0.0, 0.0, 0.0, 0.0, 0.0, 0.0, 0.0, 0.0, 0.0, 0.0, 0.0, 0.0, 0.0, 0.0, 0.0, 0.0, 0.0, 0.0, 0.0, 0.0, 0.0, 0.0, 0.0, 0.0, 0.0, 0.0, 0.0, 0.0, 0.0, 0.0, 0.0, 0.0, 0.0, 0.0, 0.0, 0.0, 0.0, 0.0, 0.0, 0.0, 0.0, 0.0, 0.0, 0.0, 0.0, 0.0, 0.0, 0.0, 0.0, 0.0, 0.0, 0.0, 0.0, 0.0, 0.0, 0.0, 0.0, 0.0, 0.0, 0.0, 0.0, 0.0, 0.0, 0.0, 0.0, 0.0, 0.0, 0.0, 0.0, 0.0, 0.0, 0.0, 0.0, 0.0, 0.0, 0.0, 0.0, 0.0, 0.0, 0.0, 0.0, 0.0, 0.0, 0.0, 0.0, 0.0, 0.0, 0.0, 0.0, 0.0, 0.0, 0.0, 0.0, 0.0, 0.0, 0.0, 0.0, 0.0, 0.0, 0.0, 0.0, 0.0, 0.0, 0.0, 0.0, 0.0, 0.0, 0.0, 0.0, 0.0, 0.0, 0.0, 0.0, 0.0, 0.0, 0.0, 0.0, 0.0, 0.0, 0.0, 0.0, 0.0, 0.0, 0.0, 0.0, 0.0, 0.0, 0.0, 0.0, 0.0, 0.0, 0.0, 0.0, 0.0, 0.0, 0.0, 0.0, 0.0, 0.0, 0.0, 0.0, 0.0, 0.0, 0.0, 0.0, 0.0, 0.0, 0.0, 0.0, 0.0, 0.0, 0.0, 0.0, 0.0, 0.0, 0.0, 0.0, 0.0, 0.0, 0.0, 0.0, 0.0, 0.0, 0.0, 0.0, 0.0, 0.0, 0.0, 0.0, 0.0, 0.0, 0.0, 0.0, 0.0, 0.0, 0.0, 0.0, 0.0, 0.0, 0.0, 0.0, 0.0, 0.0, 0.0, 0.0, 0.0, 0.0, 0.0, 0.0, 0.0, 0.0, 0.0, 0.0, 0.0, 0.0, 0.0, 0.0, 0.0, 0.0, 0.0, 0.0, 0.0, 0.0, 0.0, 0.0, 0.0, 0.0, 0.0, 0.0, 0.0, 0.0, 0.0, 0.0, 0.0, 0.0, 0.0, 0.0, 0.0, 0.0, 0.0, 0.0, 0.0, 0.0, 0.0, 0.0, 0.0, 0.0, 0.0, 0.0, 0.0, 0.0, 0.0, 0.0, 0.0, 0.0, 0.0, 0.0, 0.0, 0.0, 0.0, 0.0, 0.0, 0.0, 0.0, 0.0, 0.0, 0.0, 0.0, 0.0, 0.0, 0.0, 0.0, 0.0, 0.0, 0.0, 0.0, 0.0, 0.0, 0.0, 0.0, 0.0, 0.0, 0.0, 0.0, 0.0, 0.0, 0.0, 0.0, 0.0, 0.0, 0.0, 0.0, 0.0, 0.0, 0.0, 0.0, 0.0, 0.0, 0.0, 0.0, 0.0, 0.0, 0.0, 0.0, 0.0, 0.0, 0.0, 0.0, 0.0, 0.0, 0.0, 0.0, 0.0, 0.0, 0.0, 0.0, 0.0, 0.0, 0.0, 0.0, 0.0, 0.0, 0.0, 0.0, 0.0, 0.0, 0.0, 0.0, 0.0, 0.0, 0.0, 0.0, 0.0, 0.0, 0.0, 0.0, 0.0, 0.0, 0.0, 0.0, 0.0, 0.0, 0.0, 0.0, 0.0, 0.0, 0.0, 0.0, 0.0, 0.0, 0.0, 0.0, 0.0, 0.0, 0.0, 0.0, 0.0, 0.0, 0.0, 0.0, 0.0, 0.0, 0.0, 0.0, 0.0, 0.0, 0.0, 0.0, 0.0, 0.0, 0.0, 0.0, 0.0, 0.0, 0.0, 0.0, 0.0, 0.0, 0.0, 0.0, 0.0, 0.0, 0.0, 0.0, 0.0, 0.0, 0.0, 0.0, 0.0, 0.0, 0.0, 0.0, 0.0, 0.0, 0.0, 0.0, 0.0, 0.0, 0.0, 0.0, 0.0, 0.0, 0.0, 0.0, 0.0, 0.0, 0.0, 0.0, 0.0, 0.0, 0.0, 0.0, 0.0, 0.0, 0.0, 0.0, 0.0, 0.0, 0.0, 0.0, 0.0, 0.0, 0.0, 0.0, 0.0, 0.0, 0.0, 0.0, 0.0, 0.0, 0.0, 0.0, 0.0, 0.0, 0.0, 0.0, 0.0, 0.0, 0.0, 0.0, 0.0, 0.0, 0.0, 0.0, 0.0, 0.0, 0.0, 0.0, 0.0, 0.0, 0.0, 0.0, 0.0, 0.0, 0.0, 0.0, 0.0, 0.0, 0.0, 0.0, 0.0, 0.0, 0.0, 0.0, 0.0, 0.0, 0.0, 0.0, 0.0, 0.0, 0.0, 0.0, 0.0, 0.0, 0.0, 0.0, 0.0, 0.0, 0.0, 0.0, 0.0, 0.0, 0.0, 0.0, 0.0, 0.0, 0.0, 0.0, 0.0, 0.0, 0.0, 0.0, 0.0, 0.0, 0.0, 0.0, 0.0, 0.0, 0.0, 0.0, 0.0, 0.0, 0.0, 0.0, 0.0, 0.0, 0.0, 0.0, 0.0, 0.0, 0.0, 0.0, 0.0, 0.0, 0.0, 0.0, 0.0, 0.0, 0.0, 0.0, 0.0, 0.0, 0.0, 0.0, 0.0, 0.0, 0.0, 0.0, 0.0, 0.0, 0.0, 0.0, 0.0, 0.0, 0.0, 0.0, 0.0, 0.0, 0.0, 0.0, 0.0, 0.0, 0.0, 0.0, 0.0, 0.0, 0.0, 0.0, 0.0, 0.0, 0.0, 0.0, 0.0, 0.0, 0.0, 0.0, 0.0, 0.0, 0.0, 0.0, 0.0, 0.0, 0.0, 0.0, 0.0, 0.0, 0.0, 0.0, 0.0, 0.0, 0.0, 0.0, 0.0, 0.0, 0.0, 0.0, 0.0, 0.0, 0.0, 0.0, 0.0, 0.0, 0.0, 0.0, 0.0, 0.0, 0.0, 0.0, 0.0, 0.0, 0.0, 0.0, 0.0, 0.0, 0.0, 0.004808, 0.8335, 0.02203, 0.8745, 0.07413, 0.873, 0.02796, 0.7517, 0.003943, 0.789, 0.07304, 0.789, 0.07413, 0.873, 0.1043, 0.8789, 0.1138, 0.8379, 0.07277, 0.7517, 0.07304, 0.789, 0.1118, 0.7873, 0.004808, 0.8335, 0.07646, 0.8322, 0.07304, 0.789, 0.02519, 0.9612, 0.07142, 0.9571, 0.07324, 0.9247, 0.02519, 0.9612, 0.02185, 0.9985, 0.06672, 0.9985, 0.0258, 0.9173, 0.07324, 0.9247, 0.07413, 0.873, 0.1138, 0.8379, 0.1043, 0.8789, 0.1678, 0.8759, 0.1118, 0.7873, 0.1896, 0.7877, 0.1692, 0.7517, 0.07304, 0.789, 0.07646, 0.8322, 0.1138, 0.8379, 0.07324, 0.9247, 0.07142, 0.9571, 0.09634, 0.9578, 0.07142, 0.9571, 0.06672, 0.9985, 0.1003, 0.9985, 0.07324, 0.9247, 0.09605, 0.9248, 0.1043, 0.8789, 0.188, 0.822, 0.1678, 0.8759, 0.3309, 0.8696, 0.1896, 0.7877, 0.3309, 0.7982, 0.3309, 0.7577, 0.1118, 0.7873, 0.1138, 0.8379, 0.188, 0.822, 0.09634, 0.9578, 0.1574, 0.9673, 0.1542, 0.9138, 0.1003, 0.9985, 0.1675, 0.9985, 0.1574, 0.9673, 0.1043, 0.8789, 0.09605, 0.9248, 0.1542, 0.9138, 0.1896, 0.7877, 0.188, 0.822, 0.3309, 0.8174, 0.1574, 0.9673, 0.3309, 0.9471, 0.3309, 0.9238, 0.1675, 0.9985, 0.3309, 0.9985, 0.3309, 0.9471, 0.1678, 0.8759, 0.1542, 0.9138, 0.3309, 0.9238, 0.3621, 0.8823, 0.3921, 0.9007, 0.4057, 0.8879, 0.4057, 0.8879, 0.4954, 0.8599, 0.4575, 0.8495, 0.3804, 0.784, 0.4683, 0.7773, 0.479, 0.7777, 0.3804, 0.784, 0.3745, 0.8384, 0.4575, 0.8495, 0.3499, 0.7587, 0.3804, 0.784, 0.4132, 0.7532, 0.4575, 0.8495, 0.4954, 0.8599, 0.4954, 0.7773, 0.4057, 0.8879, 0.4235, 0.9393, 0.4941, 0.9295, 0.3506, 0.9478, 0.3589, 0.9985, 0.403, 0.9985, 0.3309, 0.7982, 0.3309, 0.8174, 0.3745, 0.8384, 0.3309, 0.9985, 0.3589, 0.9985, 0.3506, 0.9478, 0.3309, 0.7982, 0.3804, 0.784, 0.3499, 0.7587, 0.3621, 0.8823, 0.3515, 0.922, 0.3858, 0.914, 0.3309, 0.9471, 0.3506, 0.9478, 0.3515, 0.922, 0.3309, 0.8696, 0.3309, 0.9238, 0.3515, 0.922, 0.3309, 0.8174, 0.3309, 0.8696, 0.3621, 0.8823, 0.3515, 0.922, 0.3506, 0.9478, 0.3883, 0.9356, 0.3858, 0.914, 0.3883, 0.9356, 0.4037, 0.943, 0.4037, 0.943, 0.4235, 0.9393, 0.4057, 0.8879, 0.004808, 0.8335, 0.07413, 0.873, 0.07646, 0.8322, 0.02796, 0.7517, 0.07304, 0.789, 0.07277, 0.7517, 0.07413, 0.873, 0.1138, 0.8379, 0.07646, 0.8322, 0.07277, 0.7517, 0.1118, 0.7873, 0.1007, 0.7517, 0.004808, 0.8335, 0.07304, 0.789, 0.003943, 0.789, 0.02519, 0.9612, 0.07324, 0.9247, 0.0258, 0.9173, 0.02519, 0.9612, 0.06672, 0.9985, 0.07142, 0.9571, 0.0258, 0.9173, 0.07413, 0.873, 0.02203, 0.8745, 0.1138, 0.8379, 0.1678, 0.8759, 0.188, 0.822, 0.1118, 0.7873, 0.1692, 0.7517, 0.1007, 0.7517, 0.07304, 0.789, 0.1138, 0.8379, 0.1118, 0.7873, 0.07324, 0.9247, 0.09634, 0.9578, 0.09605, 0.9248, 0.07142, 0.9571, 0.1003, 0.9985, 0.09634, 0.9578, 0.07324, 0.9247, 0.1043, 0.8789, 0.07413, 0.873, 0.188, 0.822, 0.3309, 0.8696, 0.3309, 0.8174, 0.1896, 0.7877, 0.3309, 0.7577, 0.1692, 0.7517, 0.1118, 0.7873, 0.188, 0.822, 0.1896, 0.7877, 0.09634, 0.9578, 0.1542, 0.9138, 0.09605, 0.9248, 0.1003, 0.9985, 0.1574, 0.9673, 0.09634, 0.9578, 0.1043, 0.8789, 0.1542, 0.9138, 0.1678, 0.8759, 0.1896, 0.7877, 0.3309, 0.8174, 0.3309, 0.7982, 0.1574, 0.9673, 0.3309, 0.9238, 0.1542, 0.9138, 0.1675, 0.9985, 0.3309, 0.9471, 0.1574, 0.9673, 0.1678, 0.8759, 0.3309, 0.9238, 0.3309, 0.8696, 0.3621, 0.8823, 0.4057, 0.8879, 0.3745, 0.8384, 0.4057, 0.8879, 0.4575, 0.8495, 0.3745, 0.8384, 0.3804, 0.784, 0.479, 0.7777, 0.4132, 0.7532, 0.3804, 0.784, 0.4575, 0.8495, 0.4683, 0.7773, 0.3499, 0.7587, 0.4132, 0.7532, 0.3754, 0.754, 0.4575, 0.8495, 0.4954, 0.7773, 0.4683, 0.7773, 0.4057, 0.8879, 0.4941, 0.9295, 0.4954, 0.8599, 0.3506, 0.9478, 0.403, 0.9985, 0.3883, 0.9356, 0.3309, 0.7982, 0.3745, 0.8384, 0.3804, 0.784, 0.3309, 0.9985, 0.3506, 0.9478, 0.3309, 0.9471, 0.3309, 0.7982, 0.3499, 0.7587, 0.3309, 0.7577, 0.3621, 0.8823, 0.3858, 0.914, 0.3921, 0.9007, 0.3309, 0.9471, 0.3515, 0.922, 0.3309, 0.9238, 0.3309, 0.8696, 0.3515, 0.922, 0.3621, 0.8823, 0.3309, 0.8174, 0.3621, 0.8823, 0.3745, 0.8384, 0.3515, 0.922, 0.3883, 0.9356, 0.3858, 0.914, 0.3858, 0.914, 0.4037, 0.943, 0.3921, 0.9007, 0.4037, 0.943, 0.4057, 0.8879, 0.3921, 0.9007, 0.02519, 0.9612, 0.0, 0.0, 0.0, 0.0, 0.02185, 0.9985, 0.02796, 0.7517, 0.0, 0.0, 0.0, 0.0, 0.003943, 0.789, 0.003943, 0.789, 0.0, 0.0, 0.0, 0.0, 0.004808, 0.8335, 0.004808, 0.8335, 0.0, 0.0, 0.0, 0.0, 0.02203, 0.8745, 0.02203, 0.8745, 0.0, 0.0, 0.0, 0.0, 0.0258, 0.9173, 0.0258, 0.9173, 0.0, 0.0, 0.0, 0.0, 0.02519, 0.9612, 0.0, 0.0, 0.0, 0.0, 0.0, 0.0])
me_cube.materials.append(None)
me_cube.use_remesh_preserve_volume = False
me_cube.use_remesh_preserve_attributes = False
me_cube.use_mirror_vertex_groups = False
me_cube.update()

# ---- objects
ob_cube = bpy.data.objects.new('Cube', me_cube)

# ---- transforms, parenting, visibility, modifiers, constraints
ob_cube.location = (0.0, 0.0, 0.0)
ob_cube.scale = (0.8537, 0.8537, 0.8537)
ob_cube.lock_rotations_4d = False
ob_cube.empty_display_type = 'ARROWS'
ob_cube.lineart.crease_threshold = 0.0

# ---- collection membership
col_collection.objects.link(ob_cube)

# ---- scene / render settings (as saved in the file)
scene.frame_start = 1; scene.frame_end = 250; scene.frame_set(1)
scene.render.engine = 'BLENDER_EEVEE_NEXT'
scene.cycles.use_denoising = False
scene.cycles.samples = 128
scene.cycles.sampling_pattern = 'TABULATED_SOBOL'
scene.cycles.use_adaptive_sampling = False
scene.cycles.use_light_tree = False
scene.view_settings.view_transform = 'Filmic'
bpy.context.view_layer.update()

# ---- added for rendering (the .blend has no active camera and no usable light): camera, sun
cam_auto = bpy.data.cameras.new('AutoCamera')
cam_auto.lens = 50.0
cam_auto.sensor_width = 36.0
cam_auto.clip_end = 1000.0
ob_auto_camera = bpy.data.objects.new('AutoCamera', cam_auto)
scene.collection.objects.link(ob_auto_camera)
ob_auto_camera.location = (3.43444, -4.15772, 4.33454)
ob_auto_camera.rotation_euler = (1.09748, -7.21219e-08, 0.694738)
scene.camera = ob_auto_camera
light_auto_sun = bpy.data.lights.new('AutoSun', 'SUN')
light_auto_sun.energy = 3.0
light_auto_sun.angle = 0.0523599
ob_auto_sun = bpy.data.objects.new('AutoSun', light_auto_sun)
scene.collection.objects.link(ob_auto_sun)
ob_auto_sun.rotation_euler = (0.872665, 0.174533, 0.523599)
bpy.context.view_layer.update()
